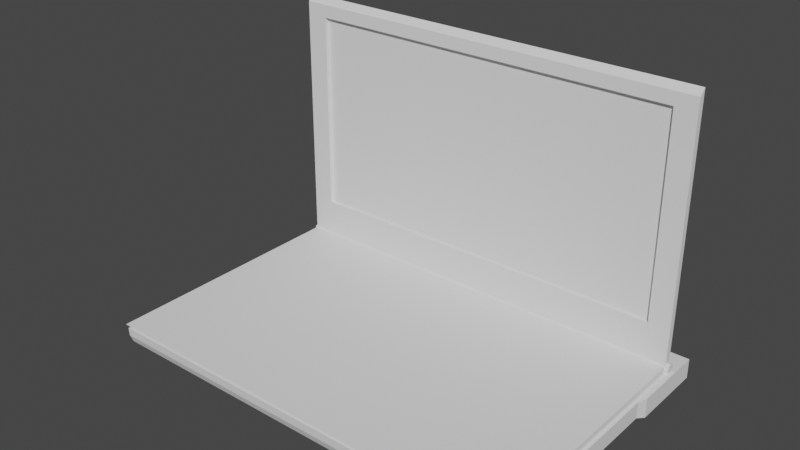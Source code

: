 # Source: TV_Laptop_1.blend  (saved by Blender 4.0.36; exported with 4.5.12 LTS)
import bpy
from mathutils import Matrix  # noqa: F401  (used for matrix-valued properties, if any)

bpy.ops.wm.read_factory_settings(use_empty=True)
scene = bpy.context.scene
scene.name = 'Scene'

# ---- collections
col_collection = bpy.data.collections.new('Collection'); scene.collection.children.link(col_collection)

# ---- world
world_world = bpy.data.worlds.new('World'); scene.world = world_world
world_world.use_nodes = True; world_world.node_tree.nodes.clear()
_N = world_world.node_tree.nodes; _L = world_world.node_tree.links
n0 = _N.new('ShaderNodeOutputWorld'); n0.name = 'World Output'; n0.location = (300, 300)
n1 = _N.new('ShaderNodeBackground'); n1.name = 'Background'; n1.location = (10, 300)
n1.inputs[0].default_value = (0.05088, 0.05088, 0.05088, 1.0)
_L.new(n1.outputs[0], n0.inputs[0])
n0.is_active_output = True
world_world.color = (0.05088, 0.05088, 0.05088)
world_world.use_sun_shadow = False
world_world.sun_shadow_jitter_overblur = 0.0

# ---- meshes
me_cube_001 = bpy.data.meshes.new('Cube.001')
me_cube_001.from_pydata([(-0.2421, -0.1459, -0.006762), (-0.1442, -0.1401, 0.009762), (-0.2421, -0.1499, 0.01027), (-0.2455, 0.1499, -0.01027), (-0.1442, -0.07788, 0.009762), (-0.2455, 0.1499, 0.01027), (0.199, -0.1459, -0.006762), (-0.05675, -0.1401, 0.009762), (0.199, -0.1499, 0.01027), (0.2024, 0.1499, -0.01027), (-0.05675, -0.07788, 0.009762), (0.2024, 0.1499, 0.01027), (-0.2421, 0.05948, -0.006762), (-0.2421, 0.05948, 0.01027), (0.199, 0.05948, -0.006762), (0.199, 0.05948, 0.01027), (-0.2455, 0.06972, 0.01027), (0.2024, 0.06972, -0.01027), (-0.2455, 0.06972, -0.01027), (0.2024, 0.06972, 0.01027), (-0.2421, -0.1494, 0.001755), (-0.2455, 0.1499, 0.0), (0.2024, 0.1499, 0.0), (0.199, -0.1494, 0.001755), (0.199, 0.05948, 0.001755), (-0.2421, 0.05948, 0.001755), (0.2024, 0.06972, 0.0), (-0.2455, 0.06972, 0.0), (-0.1442, -0.07788, 0.01027), (-0.1442, -0.1401, 0.01027), (-0.05675, -0.1401, 0.01027), (-0.05675, -0.07788, 0.01027), (0.1508, 0.123, 0.01455), (0.199, 0.123, 0.01455), (0.1508, 0.1216, 0.009861), (0.199, 0.1216, 0.009861), (0.1508, 0.1182, 0.009755), (0.199, 0.1182, 0.009755), (0.1508, 0.1148, 0.009861), (0.199, 0.1148, 0.009861), (0.1508, 0.1134, 0.01455), (0.199, 0.1134, 0.01455), (0.1508, 0.1148, 0.01794), (0.199, 0.1148, 0.01794), (0.1508, 0.1182, 0.01935), (0.199, 0.1182, 0.01935), (0.1508, 0.1216, 0.01794), (0.199, 0.1216, 0.01794), (0.1068, 0.123, 0.01455), (0.1068, 0.1216, 0.009861), (0.1068, 0.1182, 0.009755), (0.1068, 0.1148, 0.009861), (0.1068, 0.1134, 0.01455), (0.1068, 0.1148, 0.01794), (0.1068, 0.1182, 0.01935), (0.1068, 0.1216, 0.01794), (-0.02156, 0.123, 0.01455), (-0.02156, 0.1216, 0.009861), (-0.02156, 0.1182, 0.009755), (-0.02156, 0.1148, 0.009861), (-0.02156, 0.1134, 0.01455), (-0.02156, 0.1148, 0.01794), (-0.02156, 0.1182, 0.01935), (-0.02156, 0.1216, 0.01794), (-0.1939, 0.123, 0.01455), (-0.2422, 0.123, 0.01455), (-0.1939, 0.1216, 0.009861), (-0.2422, 0.1216, 0.009861), (-0.1939, 0.1182, 0.009755), (-0.2422, 0.1182, 0.009755), (-0.1939, 0.1148, 0.009861), (-0.2422, 0.1148, 0.009861), (-0.1939, 0.1134, 0.01455), (-0.2422, 0.1134, 0.01455), (-0.1939, 0.1148, 0.01794), (-0.2422, 0.1148, 0.01794), (-0.1939, 0.1182, 0.01935), (-0.2422, 0.1182, 0.01935), (-0.1939, 0.1216, 0.01794), (-0.2422, 0.1216, 0.01794), (-0.1499, 0.123, 0.01455), (-0.1499, 0.1216, 0.009861), (-0.1499, 0.1182, 0.009755), (-0.1499, 0.1148, 0.009861), (-0.1499, 0.1134, 0.01455), (-0.1499, 0.1148, 0.01794), (-0.1499, 0.1182, 0.01935), (-0.1499, 0.1216, 0.01794), (0.1508, 0.123, 0.0146), (0.1508, 0.1216, 0.009164), (0.1508, 0.1182, 0.00904), (0.1508, 0.1148, 0.009164), (0.1508, 0.1134, 0.0146), (0.1508, 0.1148, 0.01854), (0.1508, 0.1182, 0.02017), (0.1508, 0.1216, 0.01854), (0.1068, 0.123, 0.0146), (0.1068, 0.1216, 0.009164), (0.1068, 0.1182, 0.00904), (0.1068, 0.1148, 0.009164), (0.1068, 0.1134, 0.0146), (0.1068, 0.1148, 0.01854), (0.1068, 0.1182, 0.02017), (0.1068, 0.1216, 0.01854), (-0.1939, 0.123, 0.0146), (-0.1939, 0.1216, 0.009164), (-0.1939, 0.1182, 0.00904), (-0.1939, 0.1148, 0.009164), (-0.1939, 0.1134, 0.0146), (-0.1939, 0.1148, 0.01854), (-0.1939, 0.1182, 0.02017), (-0.1939, 0.1216, 0.01854), (-0.1499, 0.123, 0.0146), (-0.1499, 0.1216, 0.009164), (-0.1499, 0.1182, 0.00904), (-0.1499, 0.1148, 0.009164), (-0.1499, 0.1134, 0.0146), (-0.1499, 0.1148, 0.01854), (-0.1499, 0.1182, 0.02017), (-0.1499, 0.1216, 0.01854), (-0.2092, 0.06704, 0.009784), (-0.2092, 0.06704, 0.01144), (-0.2092, 0.08513, 0.009784), (-0.2092, 0.08513, 0.01144), (-0.1911, 0.06704, 0.009784), (-0.1911, 0.06704, 0.01144), (-0.1911, 0.08513, 0.009784), (-0.1911, 0.08513, 0.01144), (-0.2002, 0.08513, 0.009784), (-0.2002, 0.08513, 0.01144), (-0.2002, 0.06527, 0.009784), (-0.2002, 0.06527, 0.01144), (-0.1875, 0.06704, 0.009784), (-0.1875, 0.06704, 0.01144), (-0.1875, 0.08513, 0.009784), (-0.1875, 0.08513, 0.01144), (-0.1694, 0.06704, 0.009784), (-0.1694, 0.06704, 0.01144), (-0.1694, 0.08513, 0.009784), (-0.1694, 0.08513, 0.01144), (-0.1784, 0.08513, 0.009784), (-0.1784, 0.08513, 0.01144), (-0.1784, 0.06527, 0.009784), (-0.1784, 0.06527, 0.01144), (-0.1658, 0.06704, 0.009784), (-0.1658, 0.06704, 0.01144), (-0.1658, 0.08513, 0.009784), (-0.1658, 0.08513, 0.01144), (-0.1477, 0.06704, 0.009784), (-0.1477, 0.06704, 0.01144), (-0.1477, 0.08513, 0.009784), (-0.1477, 0.08513, 0.01144), (-0.1567, 0.08513, 0.009784), (-0.1567, 0.08513, 0.01144), (-0.1567, 0.06527, 0.009784), (-0.1567, 0.06527, 0.01144), (-0.1441, 0.06704, 0.009784), (-0.1441, 0.06704, 0.01144), (-0.1441, 0.08513, 0.009784), (-0.1441, 0.08513, 0.01144), (-0.126, 0.06704, 0.009784), (-0.126, 0.06704, 0.01144), (-0.126, 0.08513, 0.009784), (-0.126, 0.08513, 0.01144), (-0.135, 0.08513, 0.009784), (-0.135, 0.08513, 0.01144), (-0.135, 0.06527, 0.009784), (-0.135, 0.06527, 0.01144), (-0.1224, 0.06704, 0.009784), (-0.1224, 0.06704, 0.01144), (-0.1224, 0.08513, 0.009784), (-0.1224, 0.08513, 0.01144), (-0.1043, 0.06704, 0.009784), (-0.1043, 0.06704, 0.01144), (-0.1043, 0.08513, 0.009784), (-0.1043, 0.08513, 0.01144), (-0.1133, 0.08513, 0.009784), (-0.1133, 0.08513, 0.01144), (-0.1133, 0.06527, 0.009784), (-0.1133, 0.06527, 0.01144), (-0.1007, 0.06704, 0.009784), (-0.1007, 0.06704, 0.01144), (-0.1007, 0.08513, 0.009784), (-0.1007, 0.08513, 0.01144), (-0.08258, 0.06704, 0.009784), (-0.08258, 0.06704, 0.01144), (-0.08258, 0.08513, 0.009784), (-0.08258, 0.08513, 0.01144), (-0.09162, 0.08513, 0.009784), (-0.09162, 0.08513, 0.01144), (-0.09162, 0.06527, 0.009784), (-0.09162, 0.06527, 0.01144), (-0.07896, 0.06704, 0.009784), (-0.07896, 0.06704, 0.01144), (-0.07896, 0.08513, 0.009784), (-0.07896, 0.08513, 0.01144), (-0.06087, 0.06704, 0.009784), (-0.06087, 0.06704, 0.01144), (-0.06087, 0.08513, 0.009784), (-0.06087, 0.08513, 0.01144), (-0.06991, 0.08513, 0.009784), (-0.06991, 0.08513, 0.01144), (-0.06991, 0.06527, 0.009784), (-0.06991, 0.06527, 0.01144), (-0.05725, 0.06704, 0.009784), (-0.05725, 0.06704, 0.01144), (-0.05725, 0.08513, 0.009784), (-0.05725, 0.08513, 0.01144), (-0.03916, 0.06704, 0.009784), (-0.03916, 0.06704, 0.01144), (-0.03916, 0.08513, 0.009784), (-0.03916, 0.08513, 0.01144), (-0.04821, 0.08513, 0.009784), (-0.04821, 0.08513, 0.01144), (-0.04821, 0.06527, 0.009784), (-0.04821, 0.06527, 0.01144), (-0.03555, 0.06704, 0.009784), (-0.03555, 0.06704, 0.01144), (-0.03555, 0.08513, 0.009784), (-0.03555, 0.08513, 0.01144), (-0.01746, 0.06704, 0.009784), (-0.01746, 0.06704, 0.01144), (-0.01746, 0.08513, 0.009784), (-0.01746, 0.08513, 0.01144), (-0.0265, 0.08513, 0.009784), (-0.0265, 0.08513, 0.01144), (-0.0265, 0.06527, 0.009784), (-0.0265, 0.06527, 0.01144), (-0.01384, 0.06704, 0.009784), (-0.01384, 0.06704, 0.01144), (-0.01384, 0.08513, 0.009784), (-0.01384, 0.08513, 0.01144), (0.00425, 0.06704, 0.009784), (0.00425, 0.06704, 0.01144), (0.00425, 0.08513, 0.009784), (0.00425, 0.08513, 0.01144), (-0.004795, 0.08513, 0.009784), (-0.004795, 0.08513, 0.01144), (-0.004795, 0.06527, 0.009784), (-0.004795, 0.06527, 0.01144), (0.007868, 0.06704, 0.009784), (0.007868, 0.06704, 0.01144), (0.007868, 0.08513, 0.009784), (0.007868, 0.08513, 0.01144), (0.02596, 0.06704, 0.009784), (0.02596, 0.06704, 0.01144), (0.02596, 0.08513, 0.009784), (0.02596, 0.08513, 0.01144), (0.01691, 0.08513, 0.009784), (0.01691, 0.08513, 0.01144), (0.01691, 0.06527, 0.009784), (0.01691, 0.06527, 0.01144), (0.02957, 0.06704, 0.009784), (0.02957, 0.06704, 0.01144), (0.02957, 0.08513, 0.009784), (0.02957, 0.08513, 0.01144), (0.04766, 0.06704, 0.009784), (0.04766, 0.06704, 0.01144), (0.04766, 0.08513, 0.009784), (0.04766, 0.08513, 0.01144), (0.03862, 0.08513, 0.009784), (0.03862, 0.08513, 0.01144), (0.03862, 0.06527, 0.009784), (0.03862, 0.06527, 0.01144), (0.05128, 0.06704, 0.009784), (0.05128, 0.06704, 0.01144), (0.05128, 0.08513, 0.009784), (0.05128, 0.08513, 0.01144), (0.06937, 0.06704, 0.009784), (0.06937, 0.06704, 0.01144), (0.06937, 0.08513, 0.009784), (0.06937, 0.08513, 0.01144), (0.06032, 0.08513, 0.009784), (0.06032, 0.08513, 0.01144), (0.06032, 0.06527, 0.009784), (0.06032, 0.06527, 0.01144), (0.07299, 0.06704, 0.009784), (0.07299, 0.06704, 0.01144), (0.07299, 0.08513, 0.009784), (0.07299, 0.08513, 0.01144), (0.09108, 0.06704, 0.009784), (0.09108, 0.06704, 0.01144), (0.09108, 0.08513, 0.009784), (0.09108, 0.08513, 0.01144), (0.08203, 0.08513, 0.009784), (0.08203, 0.08513, 0.01144), (0.08203, 0.06527, 0.009784), (0.08203, 0.06527, 0.01144), (-0.2092, 0.04122, 0.009784), (-0.2092, 0.04122, 0.01144), (-0.2092, 0.05931, 0.009784), (-0.2092, 0.05931, 0.01144), (-0.1911, 0.04122, 0.009784), (-0.1911, 0.04122, 0.01144), (-0.1911, 0.05931, 0.009784), (-0.1911, 0.05931, 0.01144), (-0.2002, 0.05931, 0.009784), (-0.2002, 0.05931, 0.01144), (-0.2002, 0.03945, 0.009784), (-0.2002, 0.03945, 0.01144), (-0.1875, 0.04122, 0.009784), (-0.1875, 0.04122, 0.01144), (-0.1875, 0.05931, 0.009784), (-0.1875, 0.05931, 0.01144), (-0.1694, 0.04122, 0.009784), (-0.1694, 0.04122, 0.01144), (-0.1694, 0.05931, 0.009784), (-0.1694, 0.05931, 0.01144), (-0.1784, 0.05931, 0.009784), (-0.1784, 0.05931, 0.01144), (-0.1784, 0.03945, 0.009784), (-0.1784, 0.03945, 0.01144), (-0.1658, 0.04122, 0.009784), (-0.1658, 0.04122, 0.01144), (-0.1658, 0.05931, 0.009784), (-0.1658, 0.05931, 0.01144), (-0.1477, 0.04122, 0.009784), (-0.1477, 0.04122, 0.01144), (-0.1477, 0.05931, 0.009784), (-0.1477, 0.05931, 0.01144), (-0.1567, 0.05931, 0.009784), (-0.1567, 0.05931, 0.01144), (-0.1567, 0.03945, 0.009784), (-0.1567, 0.03945, 0.01144), (-0.1441, 0.04122, 0.009784), (-0.1441, 0.04122, 0.01144), (-0.1441, 0.05931, 0.009784), (-0.1441, 0.05931, 0.01144), (-0.126, 0.04122, 0.009784), (-0.126, 0.04122, 0.01144), (-0.126, 0.05931, 0.009784), (-0.126, 0.05931, 0.01144), (-0.135, 0.05931, 0.009784), (-0.135, 0.05931, 0.01144), (-0.135, 0.03945, 0.009784), (-0.135, 0.03945, 0.01144), (-0.1224, 0.04122, 0.009784), (-0.1224, 0.04122, 0.01144), (-0.1224, 0.05931, 0.009784), (-0.1224, 0.05931, 0.01144), (-0.1043, 0.04122, 0.009784), (-0.1043, 0.04122, 0.01144), (-0.1043, 0.05931, 0.009784), (-0.1043, 0.05931, 0.01144), (-0.1133, 0.05931, 0.009784), (-0.1133, 0.05931, 0.01144), (-0.1133, 0.03945, 0.009784), (-0.1133, 0.03945, 0.01144), (-0.1007, 0.04122, 0.009784), (-0.1007, 0.04122, 0.01144), (-0.1007, 0.05931, 0.009784), (-0.1007, 0.05931, 0.01144), (-0.08258, 0.04122, 0.009784), (-0.08258, 0.04122, 0.01144), (-0.08258, 0.05931, 0.009784), (-0.08258, 0.05931, 0.01144), (-0.09162, 0.05931, 0.009784), (-0.09162, 0.05931, 0.01144), (-0.09162, 0.03945, 0.009784), (-0.09162, 0.03945, 0.01144), (-0.07896, 0.04122, 0.009784), (-0.07896, 0.04122, 0.01144), (-0.07896, 0.05931, 0.009784), (-0.07896, 0.05931, 0.01144), (-0.06087, 0.04122, 0.009784), (-0.06087, 0.04122, 0.01144), (-0.06087, 0.05931, 0.009784), (-0.06087, 0.05931, 0.01144), (-0.06991, 0.05931, 0.009784), (-0.06991, 0.05931, 0.01144), (-0.06991, 0.03945, 0.009784), (-0.06991, 0.03945, 0.01144), (-0.05725, 0.04122, 0.009784), (-0.05725, 0.04122, 0.01144), (-0.05725, 0.05931, 0.009784), (-0.05725, 0.05931, 0.01144), (-0.03916, 0.04122, 0.009784), (-0.03916, 0.04122, 0.01144), (-0.03916, 0.05931, 0.009784), (-0.03916, 0.05931, 0.01144), (-0.04821, 0.05931, 0.009784), (-0.04821, 0.05931, 0.01144), (-0.04821, 0.03945, 0.009784), (-0.04821, 0.03945, 0.01144), (-0.03555, 0.04122, 0.009784), (-0.03555, 0.04122, 0.01144), (-0.03555, 0.05931, 0.009784), (-0.03555, 0.05931, 0.01144), (-0.01746, 0.04122, 0.009784), (-0.01746, 0.04122, 0.01144), (-0.01746, 0.05931, 0.009784), (-0.01746, 0.05931, 0.01144), (-0.0265, 0.05931, 0.009784), (-0.0265, 0.05931, 0.01144), (-0.0265, 0.03945, 0.009784), (-0.0265, 0.03945, 0.01144), (-0.01384, 0.04122, 0.009784), (-0.01384, 0.04122, 0.01144), (-0.01384, 0.05931, 0.009784), (-0.01384, 0.05931, 0.01144), (0.00425, 0.04122, 0.009784), (0.00425, 0.04122, 0.01144), (0.00425, 0.05931, 0.009784), (0.00425, 0.05931, 0.01144), (-0.004795, 0.05931, 0.009784), (-0.004795, 0.05931, 0.01144), (-0.004795, 0.03945, 0.009784), (-0.004795, 0.03945, 0.01144), (0.007868, 0.04122, 0.009784), (0.007868, 0.04122, 0.01144), (0.007868, 0.05931, 0.009784), (0.007868, 0.05931, 0.01144), (0.02596, 0.04122, 0.009784), (0.02596, 0.04122, 0.01144), (0.02596, 0.05931, 0.009784), (0.02596, 0.05931, 0.01144), (0.01691, 0.05931, 0.009784), (0.01691, 0.05931, 0.01144), (0.01691, 0.03945, 0.009784), (0.01691, 0.03945, 0.01144), (0.02957, 0.04122, 0.009784), (0.02957, 0.04122, 0.01144), (0.02957, 0.05931, 0.009784), (0.02957, 0.05931, 0.01144), (0.04766, 0.04122, 0.009784), (0.04766, 0.04122, 0.01144), (0.04766, 0.05931, 0.009784), (0.04766, 0.05931, 0.01144), (0.03862, 0.05931, 0.009784), (0.03862, 0.05931, 0.01144), (0.03862, 0.03945, 0.009784), (0.03862, 0.03945, 0.01144), (0.05128, 0.04122, 0.009784), (0.05128, 0.04122, 0.01144), (0.05128, 0.05931, 0.009784), (0.05128, 0.05931, 0.01144), (0.07118, 0.03931, 0.009784), (0.07118, 0.03931, 0.01144), (0.07118, 0.05931, 0.009784), (0.07118, 0.05931, 0.01144), (0.09108, 0.04122, 0.009784), (0.09108, 0.04122, 0.01144), (0.09108, 0.05931, 0.009784), (0.09108, 0.05931, 0.01144), (-0.1806, 0.03334, 0.01144), (-0.1806, 0.03334, 0.009784), (-0.1806, 0.01525, 0.01144), (-0.1806, 0.01525, 0.009784), (-0.1949, 0.03334, 0.01144), (-0.1949, 0.03334, 0.009784), (-0.1949, 0.01407, 0.01144), (-0.1949, 0.01407, 0.009784), (-0.2092, 0.03334, 0.01144), (-0.2092, 0.03334, 0.009784), (-0.2092, 0.01525, 0.01144), (-0.2092, 0.01525, 0.009784), (-0.171, 0.0154, 0.009784), (-0.171, 0.0154, 0.01144), (-0.171, 0.03349, 0.009784), (-0.171, 0.03349, 0.01144), (-0.153, 0.0154, 0.009784), (-0.153, 0.0154, 0.01144), (-0.153, 0.03349, 0.009784), (-0.153, 0.03349, 0.01144), (-0.162, 0.03349, 0.009784), (-0.162, 0.03349, 0.01144), (-0.162, 0.01362, 0.009784), (-0.162, 0.01362, 0.01144), (-0.1493, 0.0154, 0.009784), (-0.1493, 0.0154, 0.01144), (-0.1493, 0.03349, 0.009784), (-0.1493, 0.03349, 0.01144), (-0.1313, 0.0154, 0.009784), (-0.1313, 0.0154, 0.01144), (-0.1313, 0.03349, 0.009784), (-0.1313, 0.03349, 0.01144), (-0.1403, 0.03349, 0.009784), (-0.1403, 0.03349, 0.01144), (-0.1403, 0.01362, 0.009784), (-0.1403, 0.01362, 0.01144), (-0.1276, 0.0154, 0.009784), (-0.1276, 0.0154, 0.01144), (-0.1276, 0.03349, 0.009784), (-0.1276, 0.03349, 0.01144), (-0.1095, 0.0154, 0.009784), (-0.1095, 0.0154, 0.01144), (-0.1095, 0.03349, 0.009784), (-0.1095, 0.03349, 0.01144), (-0.1186, 0.03349, 0.009784), (-0.1186, 0.03349, 0.01144), (-0.1186, 0.01362, 0.009784), (-0.1186, 0.01362, 0.01144), (-0.1059, 0.0154, 0.009784), (-0.1059, 0.0154, 0.01144), (-0.1059, 0.03349, 0.009784), (-0.1059, 0.03349, 0.01144), (-0.08784, 0.0154, 0.009784), (-0.08784, 0.0154, 0.01144), (-0.08784, 0.03349, 0.009784), (-0.08784, 0.03349, 0.01144), (-0.09688, 0.03349, 0.009784), (-0.09688, 0.03349, 0.01144), (-0.09688, 0.01362, 0.009784), (-0.09688, 0.01362, 0.01144), (-0.08422, 0.0154, 0.009784), (-0.08422, 0.0154, 0.01144), (-0.08422, 0.03349, 0.009784), (-0.08422, 0.03349, 0.01144), (-0.06613, 0.0154, 0.009784), (-0.06613, 0.0154, 0.01144), (-0.06613, 0.03349, 0.009784), (-0.06613, 0.03349, 0.01144), (-0.07518, 0.03349, 0.009784), (-0.07518, 0.03349, 0.01144), (-0.07518, 0.01362, 0.009784), (-0.07518, 0.01362, 0.01144), (-0.06252, 0.0154, 0.009784), (-0.06252, 0.0154, 0.01144), (-0.06252, 0.03349, 0.009784), (-0.06252, 0.03349, 0.01144), (-0.04443, 0.0154, 0.009784), (-0.04443, 0.0154, 0.01144), (-0.04443, 0.03349, 0.009784), (-0.04443, 0.03349, 0.01144), (-0.05347, 0.03349, 0.009784), (-0.05347, 0.03349, 0.01144), (-0.05347, 0.01362, 0.009784), (-0.05347, 0.01362, 0.01144), (-0.04081, 0.0154, 0.009784), (-0.04081, 0.0154, 0.01144), (-0.04081, 0.03349, 0.009784), (-0.04081, 0.03349, 0.01144), (-0.02272, 0.0154, 0.009784), (-0.02272, 0.0154, 0.01144), (-0.02272, 0.03349, 0.009784), (-0.02272, 0.03349, 0.01144), (-0.03177, 0.03349, 0.009784), (-0.03177, 0.03349, 0.01144), (-0.03177, 0.01362, 0.009784), (-0.03177, 0.01362, 0.01144), (-0.0191, 0.0154, 0.009784), (-0.0191, 0.0154, 0.01144), (-0.0191, 0.03349, 0.009784), (-0.0191, 0.03349, 0.01144), (-0.001015, 0.0154, 0.009784), (-0.001015, 0.0154, 0.01144), (-0.001015, 0.03349, 0.009784), (-0.001015, 0.03349, 0.01144), (-0.01006, 0.03349, 0.009784), (-0.01006, 0.03349, 0.01144), (-0.01006, 0.01362, 0.009784), (-0.01006, 0.01362, 0.01144), (0.002603, 0.0154, 0.009784), (0.002603, 0.0154, 0.01144), (0.002603, 0.03349, 0.009784), (0.002603, 0.03349, 0.01144), (0.02069, 0.0154, 0.009784), (0.02069, 0.0154, 0.01144), (0.02069, 0.03349, 0.009784), (0.02069, 0.03349, 0.01144), (0.01165, 0.03349, 0.009784), (0.01165, 0.03349, 0.01144), (0.01165, 0.01362, 0.009784), (0.01165, 0.01362, 0.01144), (0.02431, 0.0154, 0.009784), (0.02431, 0.0154, 0.01144), (0.02431, 0.03349, 0.009784), (0.02431, 0.03349, 0.01144), (0.0424, 0.0154, 0.009784), (0.0424, 0.0154, 0.01144), (0.0424, 0.03349, 0.009784), (0.0424, 0.03349, 0.01144), (0.03335, 0.03349, 0.009784), (0.03335, 0.03349, 0.01144), (0.03335, 0.01362, 0.009784), (0.03335, 0.01362, 0.01144), (0.04489, 0.0154, 0.009784), (0.04489, 0.0154, 0.01144), (0.04489, 0.03349, 0.009784), (0.04489, 0.03349, 0.01144), (0.06298, 0.0154, 0.009784), (0.06298, 0.0154, 0.01144), (0.06298, 0.03349, 0.009784), (0.06298, 0.03349, 0.01144), (0.05393, 0.03349, 0.009784), (0.05393, 0.03349, 0.01144), (0.05393, 0.01362, 0.009784), (0.05393, 0.01362, 0.01144), (0.07299, 0.01065, 0.009784), (0.07299, 0.01065, 0.01144), (0.07299, 0.03349, 0.009784), (0.07299, 0.03349, 0.01144), (0.09108, 0.01153, 0.009784), (0.09108, 0.01153, 0.01144), (0.09108, 0.03349, 0.009784), (0.09108, 0.03349, 0.01144), (0.08203, 0.03349, 0.009784), (0.08203, 0.03349, 0.01144), (0.08203, 0.01065, 0.009784), (0.08203, 0.01065, 0.01144), (-0.2092, -0.01042, 0.009784), (-0.2092, -0.01042, 0.01144), (-0.2092, 0.007666, 0.009784), (-0.2092, 0.007666, 0.01144), (-0.1893, -0.01161, 0.009784), (-0.1893, -0.01161, 0.01144), (-0.1893, 0.007666, 0.009784), (-0.1893, 0.007666, 0.01144), (-0.1694, -0.01042, 0.009784), (-0.1694, -0.01042, 0.01144), (-0.1694, 0.007666, 0.009784), (-0.1694, 0.007666, 0.01144), (-0.1658, -0.01042, 0.009784), (-0.1658, -0.01042, 0.01144), (-0.1658, 0.007666, 0.009784), (-0.1658, 0.007666, 0.01144), (-0.1477, -0.01042, 0.009784), (-0.1477, -0.01042, 0.01144), (-0.1477, 0.007666, 0.009784), (-0.1477, 0.007666, 0.01144), (-0.1567, 0.007666, 0.009784), (-0.1567, 0.007666, 0.01144), (-0.1567, -0.0122, 0.009784), (-0.1567, -0.0122, 0.01144), (-0.1441, -0.01042, 0.009784), (-0.1441, -0.01042, 0.01144), (-0.1441, 0.007666, 0.009784), (-0.1441, 0.007666, 0.01144), (-0.126, -0.01042, 0.009784), (-0.126, -0.01042, 0.01144), (-0.126, 0.007666, 0.009784), (-0.126, 0.007666, 0.01144), (-0.135, 0.007666, 0.009784), (-0.135, 0.007666, 0.01144), (-0.135, -0.0122, 0.009784), (-0.135, -0.0122, 0.01144), (-0.1224, -0.01042, 0.009784), (-0.1224, -0.01042, 0.01144), (-0.1224, 0.007666, 0.009784), (-0.1224, 0.007666, 0.01144), (-0.1043, -0.01042, 0.009784), (-0.1043, -0.01042, 0.01144), (-0.1043, 0.007666, 0.009784), (-0.1043, 0.007666, 0.01144), (-0.1133, 0.007666, 0.009784), (-0.1133, 0.007666, 0.01144), (-0.1133, -0.0122, 0.009784), (-0.1133, -0.0122, 0.01144), (-0.1007, -0.01042, 0.009784), (-0.1007, -0.01042, 0.01144), (-0.1007, 0.007666, 0.009784), (-0.1007, 0.007666, 0.01144), (-0.08258, -0.01042, 0.009784), (-0.08258, -0.01042, 0.01144), (-0.08258, 0.007666, 0.009784), (-0.08258, 0.007666, 0.01144), (-0.09162, 0.007666, 0.009784), (-0.09162, 0.007666, 0.01144), (-0.09162, -0.0122, 0.009784), (-0.09162, -0.0122, 0.01144), (-0.07896, -0.01042, 0.009784), (-0.07896, -0.01042, 0.01144), (-0.07896, 0.007666, 0.009784), (-0.07896, 0.007666, 0.01144), (-0.06087, -0.01042, 0.009784), (-0.06087, -0.01042, 0.01144), (-0.06087, 0.007666, 0.009784), (-0.06087, 0.007666, 0.01144), (-0.06991, 0.007666, 0.009784), (-0.06991, 0.007666, 0.01144), (-0.06991, -0.0122, 0.009784), (-0.06991, -0.0122, 0.01144), (-0.05725, -0.01042, 0.009784), (-0.05725, -0.01042, 0.01144), (-0.05725, 0.007666, 0.009784), (-0.05725, 0.007666, 0.01144), (-0.03916, -0.01042, 0.009784), (-0.03916, -0.01042, 0.01144), (-0.03916, 0.007666, 0.009784), (-0.03916, 0.007666, 0.01144), (-0.04821, 0.007666, 0.009784), (-0.04821, 0.007666, 0.01144), (-0.04821, -0.0122, 0.009784), (-0.04821, -0.0122, 0.01144), (-0.03555, -0.01042, 0.009784), (-0.03555, -0.01042, 0.01144), (-0.03555, 0.007666, 0.009784), (-0.03555, 0.007666, 0.01144), (-0.01746, -0.01042, 0.009784), (-0.01746, -0.01042, 0.01144), (-0.01746, 0.007666, 0.009784), (-0.01746, 0.007666, 0.01144), (-0.0265, 0.007666, 0.009784), (-0.0265, 0.007666, 0.01144), (-0.0265, -0.0122, 0.009784), (-0.0265, -0.0122, 0.01144), (-0.01384, -0.01042, 0.009784), (-0.01384, -0.01042, 0.01144), (-0.01384, 0.007666, 0.009784), (-0.01384, 0.007666, 0.01144), (0.00425, -0.01042, 0.009784), (0.00425, -0.01042, 0.01144), (0.00425, 0.007666, 0.009784), (0.00425, 0.007666, 0.01144), (-0.004795, 0.007666, 0.009784), (-0.004795, 0.007666, 0.01144), (-0.004795, -0.0122, 0.009784), (-0.004795, -0.0122, 0.01144), (0.007868, -0.01042, 0.009784), (0.007868, -0.01042, 0.01144), (0.007868, 0.007666, 0.009784), (0.007868, 0.007666, 0.01144), (0.02596, -0.01042, 0.009784), (0.02596, -0.01042, 0.01144), (0.02596, 0.007666, 0.009784), (0.02596, 0.007666, 0.01144), (0.01691, 0.007666, 0.009784), (0.01691, 0.007666, 0.01144), (0.01691, -0.0122, 0.009784), (0.01691, -0.0122, 0.01144), (0.02957, -0.01042, 0.009784), (0.02957, -0.01042, 0.01144), (0.02957, 0.007666, 0.009784), (0.02957, 0.007666, 0.01144), (0.04766, -0.01042, 0.009784), (0.04766, -0.01042, 0.01144), (0.04766, 0.007666, 0.009784), (0.04766, 0.007666, 0.01144), (0.03862, 0.007666, 0.009784), (0.03862, 0.007666, 0.01144), (0.03862, -0.0122, 0.009784), (0.03862, -0.0122, 0.01144), (0.05128, -0.01042, 0.009784), (0.05128, -0.01042, 0.01144), (0.05128, 0.007666, 0.009784), (0.05128, 0.007666, 0.01144), (0.06937, -0.01042, 0.009784), (0.06937, -0.01042, 0.01144), (0.06937, 0.007666, 0.009784), (0.06937, 0.007666, 0.01144), (0.06032, 0.007666, 0.009784), (0.06032, 0.007666, 0.01144), (0.06032, -0.0122, 0.009784), (0.06032, -0.0122, 0.01144), (0.07299, -0.01042, 0.009784), (0.07299, -0.01042, 0.01144), (0.09108, -0.01042, 0.009784), (0.09108, -0.01042, 0.01144), (0.08203, -0.0122, 0.009784), (0.08203, -0.0122, 0.01144), (-0.2092, -0.03624, 0.009784), (-0.2092, -0.03624, 0.01144), (-0.2092, -0.01816, 0.009784), (-0.2092, -0.01816, 0.01144), (-0.1899, -0.03624, 0.009784), (-0.1899, -0.03624, 0.01144), (-0.1899, -0.01816, 0.009784), (-0.1899, -0.01816, 0.01144), (-0.1995, -0.01816, 0.009784), (-0.1995, -0.01816, 0.01144), (-0.1995, -0.03802, 0.009784), (-0.1995, -0.03802, 0.01144), (-0.1881, -0.03624, 0.009784), (-0.1881, -0.03624, 0.01144), (-0.1881, -0.01816, 0.009784), (-0.1881, -0.01816, 0.01144), (-0.1688, -0.03624, 0.009784), (-0.1688, -0.03624, 0.01144), (-0.1688, -0.01816, 0.009784), (-0.1688, -0.01816, 0.01144), (-0.1784, -0.01816, 0.009784), (-0.1784, -0.01816, 0.01144), (-0.1784, -0.03802, 0.009784), (-0.1784, -0.03802, 0.01144), (-0.1658, -0.03624, 0.009784), (-0.1658, -0.03624, 0.01144), (-0.1658, -0.01816, 0.009784), (-0.1658, -0.01816, 0.01144), (-0.1477, -0.03624, 0.009784), (-0.1477, -0.03624, 0.01144), (-0.1477, -0.01816, 0.009784), (-0.1477, -0.01816, 0.01144), (-0.1567, -0.01816, 0.009784), (-0.1567, -0.01816, 0.01144), (-0.1567, -0.03802, 0.009784), (-0.1567, -0.03802, 0.01144), (-0.1441, -0.03624, 0.009784), (-0.1441, -0.03624, 0.01144), (-0.1441, -0.01816, 0.009784), (-0.1441, -0.01816, 0.01144), (-0.126, -0.03624, 0.009784), (-0.126, -0.03624, 0.01144), (-0.126, -0.01816, 0.009784), (-0.126, -0.01816, 0.01144), (-0.135, -0.01816, 0.009784), (-0.135, -0.01816, 0.01144), (-0.135, -0.03802, 0.009784), (-0.135, -0.03802, 0.01144), (-0.1224, -0.03624, 0.009784), (-0.1224, -0.03624, 0.01144), (-0.1224, -0.01816, 0.009784), (-0.1224, -0.01816, 0.01144), (-0.1043, -0.03624, 0.009784), (-0.1043, -0.03624, 0.01144), (-0.1043, -0.01816, 0.009784), (-0.1043, -0.01816, 0.01144), (-0.1133, -0.01816, 0.009784), (-0.1133, -0.01816, 0.01144), (-0.1133, -0.03802, 0.009784), (-0.1133, -0.03802, 0.01144), (-0.1007, -0.03624, 0.009784), (-0.1007, -0.03624, 0.01144), (-0.1007, -0.01816, 0.009784), (-0.1007, -0.01816, 0.01144), (-0.08258, -0.03624, 0.009784), (-0.08258, -0.03624, 0.01144), (-0.08258, -0.01816, 0.009784), (-0.08258, -0.01816, 0.01144), (-0.09162, -0.01816, 0.009784), (-0.09162, -0.01816, 0.01144), (-0.09162, -0.03802, 0.009784), (-0.09162, -0.03802, 0.01144), (-0.07896, -0.03624, 0.009784), (-0.07896, -0.03624, 0.01144), (-0.07896, -0.01816, 0.009784), (-0.07896, -0.01816, 0.01144), (-0.06087, -0.03624, 0.009784), (-0.06087, -0.03624, 0.01144), (-0.06087, -0.01816, 0.009784), (-0.06087, -0.01816, 0.01144), (-0.06991, -0.01816, 0.009784), (-0.06991, -0.01816, 0.01144), (-0.06991, -0.03802, 0.009784), (-0.06991, -0.03802, 0.01144), (-0.05725, -0.03624, 0.009784), (-0.05725, -0.03624, 0.01144), (-0.05725, -0.01816, 0.009784), (-0.05725, -0.01816, 0.01144), (-0.03916, -0.03624, 0.009784), (-0.03916, -0.03624, 0.01144), (-0.03916, -0.01816, 0.009784), (-0.03916, -0.01816, 0.01144), (-0.04821, -0.01816, 0.009784), (-0.04821, -0.01816, 0.01144), (-0.04821, -0.03802, 0.009784), (-0.04821, -0.03802, 0.01144), (-0.03555, -0.03624, 0.009784), (-0.03555, -0.03624, 0.01144), (-0.03555, -0.01816, 0.009784), (-0.03555, -0.01816, 0.01144), (-0.01746, -0.03624, 0.009784), (-0.01746, -0.03624, 0.01144), (-0.01746, -0.01816, 0.009784), (-0.01746, -0.01816, 0.01144), (-0.0265, -0.01816, 0.009784), (-0.0265, -0.01816, 0.01144), (-0.0265, -0.03802, 0.009784), (-0.0265, -0.03802, 0.01144), (-0.01384, -0.03624, 0.009784), (-0.01384, -0.03624, 0.01144), (-0.01384, -0.01816, 0.009784), (-0.01384, -0.01816, 0.01144), (0.00425, -0.03624, 0.009784), (0.00425, -0.03624, 0.01144), (0.00425, -0.01816, 0.009784), (0.00425, -0.01816, 0.01144), (-0.004795, -0.01816, 0.009784), (-0.004795, -0.01816, 0.01144), (-0.004795, -0.03802, 0.009784), (-0.004795, -0.03802, 0.01144), (0.007868, -0.03624, 0.009784), (0.007868, -0.03624, 0.01144), (0.007868, -0.01816, 0.009784), (0.007868, -0.01816, 0.01144), (0.02596, -0.03624, 0.009784), (0.02596, -0.03624, 0.01144), (0.02596, -0.01816, 0.009784), (0.02596, -0.01816, 0.01144), (0.01691, -0.01816, 0.009784), (0.01691, -0.01816, 0.01144), (0.01691, -0.03802, 0.009784), (0.01691, -0.03802, 0.01144), (0.02957, -0.03624, 0.009784), (0.02957, -0.03624, 0.01144), (0.02957, -0.01816, 0.009784), (0.02957, -0.01816, 0.01144), (0.04766, -0.03624, 0.009784), (0.04766, -0.03624, 0.01144), (0.04766, -0.01816, 0.009784), (0.04766, -0.01816, 0.01144), (0.03862, -0.01816, 0.009784), (0.03862, -0.01816, 0.01144), (0.03862, -0.03802, 0.009784), (0.03862, -0.03802, 0.01144), (0.05128, -0.03624, 0.009784), (0.05128, -0.03624, 0.01144), (0.05128, -0.01816, 0.009784), (0.05128, -0.01816, 0.01144), (0.07118, -0.03831, 0.009784), (0.07118, -0.03831, 0.01144), (0.07118, -0.01816, 0.009784), (0.07118, -0.01816, 0.01144), (0.09108, -0.03624, 0.009784), (0.09108, -0.03624, 0.01144), (0.09108, -0.01816, 0.009784), (0.09108, -0.01816, 0.01144), (-0.2092, -0.06207, 0.009784), (-0.2092, -0.06207, 0.01144), (-0.2092, -0.04398, 0.009784), (-0.2092, -0.04398, 0.01144), (-0.1911, -0.06207, 0.009784), (-0.1911, -0.06207, 0.01144), (-0.1911, -0.04398, 0.009784), (-0.1911, -0.04398, 0.01144), (-0.2002, -0.04398, 0.009784), (-0.2002, -0.04398, 0.01144), (-0.2002, -0.06384, 0.009784), (-0.2002, -0.06384, 0.01144), (-0.1875, -0.06207, 0.009784), (-0.1875, -0.06207, 0.01144), (-0.1875, -0.04398, 0.009784), (-0.1875, -0.04398, 0.01144), (-0.1694, -0.06207, 0.009784), (-0.1694, -0.06207, 0.01144), (-0.1694, -0.04398, 0.009784), (-0.1694, -0.04398, 0.01144), (-0.1784, -0.04398, 0.009784), (-0.1784, -0.04398, 0.01144), (-0.1784, -0.06384, 0.009784), (-0.1784, -0.06384, 0.01144), (-0.1658, -0.06207, 0.009784), (-0.1658, -0.06207, 0.01144), (-0.1658, -0.04398, 0.009784), (-0.1658, -0.04398, 0.01144), (-0.1477, -0.06207, 0.009784), (-0.1477, -0.06207, 0.01144), (-0.1477, -0.04398, 0.009784), (-0.1477, -0.04398, 0.01144), (-0.1567, -0.04398, 0.009784), (-0.1567, -0.04398, 0.01144), (-0.1567, -0.06384, 0.009784), (-0.1567, -0.06384, 0.01144), (-0.1441, -0.06207, 0.009784), (-0.1441, -0.06207, 0.01144), (-0.1441, -0.04398, 0.009784), (-0.1441, -0.04398, 0.01144), (-0.126, -0.06207, 0.009784), (-0.126, -0.06207, 0.01144), (-0.126, -0.04398, 0.009784), (-0.126, -0.04398, 0.01144), (-0.135, -0.04398, 0.009784), (-0.135, -0.04398, 0.01144), (-0.135, -0.06384, 0.009784), (-0.135, -0.06384, 0.01144), (-0.1224, -0.06207, 0.009784), (-0.1224, -0.06207, 0.01144), (-0.1224, -0.04398, 0.009784), (-0.1224, -0.04398, 0.01144), (-0.05906, -0.06176, 0.009784), (-0.05906, -0.06176, 0.01144), (-0.05906, -0.04398, 0.009784), (-0.05906, -0.04398, 0.01144), (0.00425, -0.06207, 0.009784), (0.00425, -0.06207, 0.01144), (0.00425, -0.04398, 0.009784), (0.00425, -0.04398, 0.01144), (0.007868, -0.06207, 0.009784), (0.007868, -0.06207, 0.01144), (0.007868, -0.04398, 0.009784), (0.007868, -0.04398, 0.01144), (0.02596, -0.06207, 0.009784), (0.02596, -0.06207, 0.01144), (0.02596, -0.04398, 0.009784), (0.02596, -0.04398, 0.01144), (0.01691, -0.04398, 0.009784), (0.01691, -0.04398, 0.01144), (0.01691, -0.06384, 0.009784), (0.01691, -0.06384, 0.01144), (0.02957, -0.06207, 0.009784), (0.02957, -0.06207, 0.01144), (0.02957, -0.04398, 0.009784), (0.02957, -0.04398, 0.01144), (0.04766, -0.06207, 0.009784), (0.04766, -0.06207, 0.01144), (0.04766, -0.04398, 0.009784), (0.04766, -0.04398, 0.01144), (0.03862, -0.04398, 0.009784), (0.03862, -0.04398, 0.01144), (0.03862, -0.06384, 0.009784), (0.03862, -0.06384, 0.01144), (0.05128, -0.06207, 0.009784), (0.05128, -0.06207, 0.01144), (0.05128, -0.04398, 0.009784), (0.05128, -0.04398, 0.01144), (0.06937, -0.06207, 0.009784), (0.06937, -0.06207, 0.01144), (0.06937, -0.04398, 0.009784), (0.06937, -0.04398, 0.01144), (0.06032, -0.04398, 0.009784), (0.06032, -0.04398, 0.01144), (0.06032, -0.06384, 0.009784), (0.06032, -0.06384, 0.01144), (0.07299, -0.06207, 0.009784), (0.07299, -0.06207, 0.01144), (0.07299, -0.04398, 0.009784), (0.07299, -0.04398, 0.01144), (0.09108, -0.06207, 0.009784), (0.09108, -0.06207, 0.01144), (0.09108, -0.04398, 0.009784), (0.09108, -0.04398, 0.01144), (0.08203, -0.04398, 0.009784), (0.08203, -0.04398, 0.01144), (0.08203, -0.06384, 0.009784), (0.08203, -0.06384, 0.01144), (0.07031, 0.01148, 0.009784), (0.07031, 0.01148, 0.01144), (0.07031, 0.03349, 0.009784), (0.07031, 0.03349, 0.01144), (0.1045, 0.06704, 0.009784), (0.1045, 0.06704, 0.01144), (0.1045, 0.08513, 0.009784), (0.1045, 0.08513, 0.01144), (0.1182, 0.06704, 0.009784), (0.1182, 0.06704, 0.01144), (0.1182, 0.08513, 0.009784), (0.1182, 0.08513, 0.01144), (0.1113, 0.08513, 0.009784), (0.1113, 0.08513, 0.01144), (0.1113, 0.06527, 0.009784), (0.1113, 0.06527, 0.01144), (0.1275, -0.03624, 0.009784), (0.1275, -0.03624, 0.01144), (0.1275, -0.01815, 0.009784), (0.1275, -0.01815, 0.01144), (0.1456, -0.03624, 0.009784), (0.1456, -0.03624, 0.01144), (0.1456, -0.01815, 0.009784), (0.1456, -0.01815, 0.01144), (0.1365, -0.01815, 0.009784), (0.1365, -0.01815, 0.01144), (0.1365, -0.03801, 0.009784), (0.1365, -0.03801, 0.01144), (0.1275, -0.06206, 0.009784), (0.1275, -0.06206, 0.01144), (0.1275, -0.04397, 0.009784), (0.1275, -0.04397, 0.01144), (0.1456, -0.06206, 0.009784), (0.1456, -0.06206, 0.01144), (0.1456, -0.04397, 0.009784), (0.1456, -0.04397, 0.01144), (0.1365, -0.04397, 0.009784), (0.1365, -0.04397, 0.01144), (0.1365, -0.06383, 0.009784), (0.1365, -0.06383, 0.01144), (0.1039, -0.06191, 0.009784), (0.1039, -0.06191, 0.01144), (0.1039, -0.04382, 0.009784), (0.1039, -0.04382, 0.01144), (0.122, -0.06191, 0.009784), (0.122, -0.06191, 0.01144), (0.122, -0.04382, 0.009784), (0.122, -0.04382, 0.01144), (0.113, -0.04382, 0.009784), (0.113, -0.04382, 0.01144), (0.113, -0.06368, 0.009784), (0.113, -0.06368, 0.01144), (0.151, -0.06191, 0.009784), (0.151, -0.06191, 0.01144), (0.151, -0.04382, 0.009784), (0.151, -0.04382, 0.01144), (0.1691, -0.06191, 0.009784), (0.1691, -0.06191, 0.01144), (0.1691, -0.04382, 0.009784), (0.1691, -0.04382, 0.01144), (0.16, -0.04382, 0.009784), (0.16, -0.04382, 0.01144), (0.16, -0.06368, 0.009784), (0.16, -0.06368, 0.01144)], [], [(27, 16, 5, 21), (21, 5, 11, 22), (24, 15, 8, 23), (23, 8, 2, 20), (12, 14, 6, 0), (13, 2, 29, 28), (29, 2, 8, 15, 13, 28, 31, 30), (19, 16, 13, 15), (18, 17, 14, 12), (26, 19, 15, 24), (20, 2, 13, 25), (22, 11, 19, 26), (3, 9, 17, 18), (11, 5, 16, 19), (25, 13, 16, 27), (12, 25, 27, 18), (9, 22, 26, 17), (0, 20, 25, 12), (17, 26, 24, 14), (6, 23, 20, 0), (14, 24, 23, 6), (3, 21, 22, 9), (18, 27, 21, 3), (29, 1, 4, 28), (28, 4, 10, 31), (10, 7, 30, 31), (7, 1, 29, 30), (4, 1, 7, 10), (32, 33, 35, 34), (34, 35, 37, 36), (36, 37, 39, 38), (38, 39, 41, 40), (40, 41, 43, 42), (42, 43, 45, 44), (35, 33, 47, 45, 43, 41, 39, 37), (44, 45, 47, 46), (46, 47, 33, 32), (40, 42, 93, 92), (53, 54, 62, 61), (80, 81, 113, 112), (51, 50, 98, 99), (72, 70, 107, 108), (50, 49, 97, 98), (64, 78, 111, 104), (49, 48, 96, 97), (38, 40, 92, 91), (56, 57, 58, 59, 60, 61, 62, 63), (51, 52, 60, 59), (49, 50, 58, 57), (54, 55, 63, 62), (52, 53, 61, 60), (50, 51, 59, 58), (48, 49, 57, 56), (55, 48, 56, 63), (64, 66, 67, 65), (66, 68, 69, 67), (68, 70, 71, 69), (70, 72, 73, 71), (72, 74, 75, 73), (74, 76, 77, 75), (67, 69, 71, 73, 75, 77, 79, 65), (76, 78, 79, 77), (78, 64, 65, 79), (70, 68, 106, 107), (85, 61, 62, 86), (46, 32, 88, 95), (78, 76, 110, 111), (36, 38, 91, 90), (87, 80, 112, 119), (68, 66, 105, 106), (44, 46, 95, 94), (86, 87, 119, 118), (83, 59, 60, 84), (81, 57, 58, 82), (86, 62, 63, 87), (84, 60, 61, 85), (82, 58, 59, 83), (80, 56, 57, 81), (87, 63, 56, 80), (90, 91, 99, 98), (93, 94, 102, 101), (91, 92, 100, 99), (94, 95, 103, 102), (89, 90, 98, 97), (92, 93, 101, 100), (95, 88, 96, 103), (88, 89, 97, 96), (106, 114, 115, 107), (109, 117, 118, 110), (107, 115, 116, 108), (110, 118, 119, 111), (105, 113, 114, 106), (108, 116, 117, 109), (111, 119, 112, 104), (104, 112, 113, 105), (32, 34, 89, 88), (52, 51, 99, 100), (81, 82, 114, 113), (53, 52, 100, 101), (82, 83, 115, 114), (74, 72, 108, 109), (54, 53, 101, 102), (66, 64, 104, 105), (83, 84, 116, 115), (42, 44, 94, 93), (55, 54, 102, 103), (84, 85, 117, 116), (34, 36, 90, 89), (48, 55, 103, 96), (85, 86, 118, 117), (76, 74, 109, 110), (120, 121, 123, 122), (128, 129, 127, 126), (126, 127, 125, 124), (130, 131, 121, 120), (129, 123, 121, 131), (127, 129, 131, 125), (124, 125, 131, 130), (122, 123, 129, 128), (132, 133, 135, 134), (140, 141, 139, 138), (138, 139, 137, 136), (142, 143, 133, 132), (141, 135, 133, 143), (139, 141, 143, 137), (136, 137, 143, 142), (134, 135, 141, 140), (144, 145, 147, 146), (152, 153, 151, 150), (150, 151, 149, 148), (154, 155, 145, 144), (153, 147, 145, 155), (151, 153, 155, 149), (148, 149, 155, 154), (146, 147, 153, 152), (156, 157, 159, 158), (164, 165, 163, 162), (162, 163, 161, 160), (166, 167, 157, 156), (165, 159, 157, 167), (163, 165, 167, 161), (160, 161, 167, 166), (158, 159, 165, 164), (168, 169, 171, 170), (176, 177, 175, 174), (174, 175, 173, 172), (178, 179, 169, 168), (177, 171, 169, 179), (175, 177, 179, 173), (172, 173, 179, 178), (170, 171, 177, 176), (180, 181, 183, 182), (188, 189, 187, 186), (186, 187, 185, 184), (190, 191, 181, 180), (189, 183, 181, 191), (187, 189, 191, 185), (184, 185, 191, 190), (182, 183, 189, 188), (192, 193, 195, 194), (200, 201, 199, 198), (198, 199, 197, 196), (202, 203, 193, 192), (201, 195, 193, 203), (199, 201, 203, 197), (196, 197, 203, 202), (194, 195, 201, 200), (204, 205, 207, 206), (212, 213, 211, 210), (210, 211, 209, 208), (214, 215, 205, 204), (213, 207, 205, 215), (211, 213, 215, 209), (208, 209, 215, 214), (206, 207, 213, 212), (216, 217, 219, 218), (224, 225, 223, 222), (222, 223, 221, 220), (226, 227, 217, 216), (225, 219, 217, 227), (223, 225, 227, 221), (220, 221, 227, 226), (218, 219, 225, 224), (228, 229, 231, 230), (236, 237, 235, 234), (234, 235, 233, 232), (238, 239, 229, 228), (237, 231, 229, 239), (235, 237, 239, 233), (232, 233, 239, 238), (230, 231, 237, 236), (240, 241, 243, 242), (248, 249, 247, 246), (246, 247, 245, 244), (250, 251, 241, 240), (249, 243, 241, 251), (247, 249, 251, 245), (244, 245, 251, 250), (242, 243, 249, 248), (252, 253, 255, 254), (260, 261, 259, 258), (258, 259, 257, 256), (262, 263, 253, 252), (261, 255, 253, 263), (259, 261, 263, 257), (256, 257, 263, 262), (254, 255, 261, 260), (264, 265, 267, 266), (272, 273, 271, 270), (270, 271, 269, 268), (274, 275, 265, 264), (273, 267, 265, 275), (271, 273, 275, 269), (268, 269, 275, 274), (266, 267, 273, 272), (276, 277, 279, 278), (284, 285, 283, 282), (282, 283, 281, 280), (286, 287, 277, 276), (285, 279, 277, 287), (283, 285, 287, 281), (280, 281, 287, 286), (278, 279, 285, 284), (288, 289, 291, 290), (296, 297, 295, 294), (294, 295, 293, 292), (298, 299, 289, 288), (297, 291, 289, 299), (295, 297, 299, 293), (292, 293, 299, 298), (290, 291, 297, 296), (300, 301, 303, 302), (308, 309, 307, 306), (306, 307, 305, 304), (310, 311, 301, 300), (309, 303, 301, 311), (307, 309, 311, 305), (304, 305, 311, 310), (302, 303, 309, 308), (312, 313, 315, 314), (320, 321, 319, 318), (318, 319, 317, 316), (322, 323, 313, 312), (321, 315, 313, 323), (319, 321, 323, 317), (316, 317, 323, 322), (314, 315, 321, 320), (324, 325, 327, 326), (332, 333, 331, 330), (330, 331, 329, 328), (334, 335, 325, 324), (333, 327, 325, 335), (331, 333, 335, 329), (328, 329, 335, 334), (326, 327, 333, 332), (336, 337, 339, 338), (344, 345, 343, 342), (342, 343, 341, 340), (346, 347, 337, 336), (345, 339, 337, 347), (343, 345, 347, 341), (340, 341, 347, 346), (338, 339, 345, 344), (348, 349, 351, 350), (356, 357, 355, 354), (354, 355, 353, 352), (358, 359, 349, 348), (357, 351, 349, 359), (355, 357, 359, 353), (352, 353, 359, 358), (350, 351, 357, 356), (360, 361, 363, 362), (368, 369, 367, 366), (366, 367, 365, 364), (370, 371, 361, 360), (369, 363, 361, 371), (367, 369, 371, 365), (364, 365, 371, 370), (362, 363, 369, 368), (372, 373, 375, 374), (380, 381, 379, 378), (378, 379, 377, 376), (382, 383, 373, 372), (381, 375, 373, 383), (379, 381, 383, 377), (376, 377, 383, 382), (374, 375, 381, 380), (384, 385, 387, 386), (392, 393, 391, 390), (390, 391, 389, 388), (394, 395, 385, 384), (393, 387, 385, 395), (391, 393, 395, 389), (388, 389, 395, 394), (386, 387, 393, 392), (396, 397, 399, 398), (404, 405, 403, 402), (402, 403, 401, 400), (406, 407, 397, 396), (405, 399, 397, 407), (403, 405, 407, 401), (400, 401, 407, 406), (398, 399, 405, 404), (408, 409, 411, 410), (416, 417, 415, 414), (414, 415, 413, 412), (418, 419, 409, 408), (417, 411, 409, 419), (415, 417, 419, 413), (412, 413, 419, 418), (410, 411, 417, 416), (420, 421, 423, 422), (428, 429, 427, 426), (426, 427, 425, 424), (430, 431, 421, 420), (429, 423, 421, 431), (427, 429, 431, 425), (424, 425, 431, 430), (422, 423, 429, 428), (432, 433, 435, 434), (438, 439, 437, 436), (436, 437, 433, 432), (439, 435, 433, 437), (434, 435, 439, 438), (438, 439, 443, 442), (442, 443, 441, 440), (443, 439, 437, 441), (440, 441, 437, 436), (444, 448, 450, 446), (455, 454, 452, 453), (448, 452, 454, 450), (445, 444, 446, 447), (449, 448, 444, 445), (449, 448, 450, 451), (451, 450, 454, 455), (453, 452, 448, 449), (456, 457, 459, 458), (464, 465, 463, 462), (462, 463, 461, 460), (466, 467, 457, 456), (465, 459, 457, 467), (463, 465, 467, 461), (460, 461, 467, 466), (458, 459, 465, 464), (468, 469, 471, 470), (476, 477, 475, 474), (474, 475, 473, 472), (478, 479, 469, 468), (477, 471, 469, 479), (475, 477, 479, 473), (472, 473, 479, 478), (470, 471, 477, 476), (480, 481, 483, 482), (488, 489, 487, 486), (486, 487, 485, 484), (490, 491, 481, 480), (489, 483, 481, 491), (487, 489, 491, 485), (484, 485, 491, 490), (482, 483, 489, 488), (492, 493, 495, 494), (500, 501, 499, 498), (498, 499, 497, 496), (502, 503, 493, 492), (501, 495, 493, 503), (499, 501, 503, 497), (496, 497, 503, 502), (494, 495, 501, 500), (504, 505, 507, 506), (512, 513, 511, 510), (510, 511, 509, 508), (514, 515, 505, 504), (513, 507, 505, 515), (511, 513, 515, 509), (508, 509, 515, 514), (506, 507, 513, 512), (516, 517, 519, 518), (524, 525, 523, 522), (522, 523, 521, 520), (526, 527, 517, 516), (525, 519, 517, 527), (523, 525, 527, 521), (520, 521, 527, 526), (518, 519, 525, 524), (528, 529, 531, 530), (536, 537, 535, 534), (534, 535, 533, 532), (538, 539, 529, 528), (537, 531, 529, 539), (535, 537, 539, 533), (532, 533, 539, 538), (530, 531, 537, 536), (540, 541, 543, 542), (548, 549, 547, 546), (546, 547, 545, 544), (550, 551, 541, 540), (549, 543, 541, 551), (547, 549, 551, 545), (544, 545, 551, 550), (542, 543, 549, 548), (552, 553, 555, 554), (560, 561, 559, 558), (558, 559, 557, 556), (562, 563, 553, 552), (561, 555, 553, 563), (559, 561, 563, 557), (556, 557, 563, 562), (554, 555, 561, 560), (564, 565, 567, 566), (572, 573, 571, 570), (570, 571, 569, 568), (574, 575, 565, 564), (573, 567, 565, 575), (571, 573, 575, 569), (568, 569, 575, 574), (566, 567, 573, 572), (576, 577, 579, 578), (584, 585, 583, 582), (582, 583, 581, 580), (586, 587, 577, 576), (585, 579, 577, 587), (583, 585, 587, 581), (580, 581, 587, 586), (578, 579, 585, 584), (591, 590, 1016, 1017), (596, 597, 595, 594), (594, 595, 593, 592), (598, 599, 589, 588), (597, 591, 589, 599), (595, 597, 599, 593), (592, 593, 599, 598), (590, 591, 597, 596), (600, 601, 603, 602), (606, 607, 605, 604), (604, 605, 601, 600), (607, 603, 601, 605), (602, 603, 607, 606), (606, 607, 611, 610), (610, 611, 609, 608), (611, 607, 605, 609), (608, 609, 605, 604), (447, 446, 450, 451), (612, 613, 615, 614), (620, 621, 619, 618), (618, 619, 617, 616), (622, 623, 613, 612), (621, 615, 613, 623), (619, 621, 623, 617), (616, 617, 623, 622), (614, 615, 621, 620), (624, 625, 627, 626), (632, 633, 631, 630), (630, 631, 629, 628), (634, 635, 625, 624), (633, 627, 625, 635), (631, 633, 635, 629), (628, 629, 635, 634), (626, 627, 633, 632), (636, 637, 639, 638), (644, 645, 643, 642), (642, 643, 641, 640), (646, 647, 637, 636), (645, 639, 637, 647), (643, 645, 647, 641), (640, 641, 647, 646), (638, 639, 645, 644), (648, 649, 651, 650), (656, 657, 655, 654), (654, 655, 653, 652), (658, 659, 649, 648), (657, 651, 649, 659), (655, 657, 659, 653), (652, 653, 659, 658), (650, 651, 657, 656), (660, 661, 663, 662), (668, 669, 667, 666), (666, 667, 665, 664), (670, 671, 661, 660), (669, 663, 661, 671), (667, 669, 671, 665), (664, 665, 671, 670), (662, 663, 669, 668), (672, 673, 675, 674), (680, 681, 679, 678), (678, 679, 677, 676), (682, 683, 673, 672), (681, 675, 673, 683), (679, 681, 683, 677), (676, 677, 683, 682), (674, 675, 681, 680), (684, 685, 687, 686), (692, 693, 691, 690), (690, 691, 689, 688), (694, 695, 685, 684), (693, 687, 685, 695), (691, 693, 695, 689), (688, 689, 695, 694), (686, 687, 693, 692), (696, 697, 699, 698), (704, 705, 703, 702), (702, 703, 701, 700), (706, 707, 697, 696), (705, 699, 697, 707), (703, 705, 707, 701), (700, 701, 707, 706), (698, 699, 705, 704), (708, 709, 711, 710), (716, 717, 715, 714), (714, 715, 713, 712), (718, 719, 709, 708), (717, 711, 709, 719), (715, 717, 719, 713), (712, 713, 719, 718), (710, 711, 717, 716), (720, 721, 723, 722), (728, 729, 727, 726), (726, 727, 725, 724), (730, 731, 721, 720), (729, 723, 721, 731), (727, 729, 731, 725), (724, 725, 731, 730), (722, 723, 729, 728), (732, 733, 735, 734), (740, 741, 739, 738), (738, 739, 737, 736), (742, 743, 733, 732), (741, 735, 733, 743), (739, 741, 743, 737), (736, 737, 743, 742), (734, 735, 741, 740), (744, 745, 589, 588), (592, 593, 747, 746), (748, 749, 745, 744), (599, 589, 745, 749), (593, 599, 749, 747), (746, 747, 749, 748), (750, 751, 753, 752), (758, 759, 757, 756), (756, 757, 755, 754), (760, 761, 751, 750), (759, 753, 751, 761), (757, 759, 761, 755), (754, 755, 761, 760), (752, 753, 759, 758), (762, 763, 765, 764), (770, 771, 769, 768), (768, 769, 767, 766), (772, 773, 763, 762), (771, 765, 763, 773), (769, 771, 773, 767), (766, 767, 773, 772), (764, 765, 771, 770), (774, 775, 777, 776), (782, 783, 781, 780), (780, 781, 779, 778), (784, 785, 775, 774), (783, 777, 775, 785), (781, 783, 785, 779), (778, 779, 785, 784), (776, 777, 783, 782), (786, 787, 789, 788), (794, 795, 793, 792), (792, 793, 791, 790), (796, 797, 787, 786), (795, 789, 787, 797), (793, 795, 797, 791), (790, 791, 797, 796), (788, 789, 795, 794), (798, 799, 801, 800), (806, 807, 805, 804), (804, 805, 803, 802), (808, 809, 799, 798), (807, 801, 799, 809), (805, 807, 809, 803), (802, 803, 809, 808), (800, 801, 807, 806), (810, 811, 813, 812), (818, 819, 817, 816), (816, 817, 815, 814), (820, 821, 811, 810), (819, 813, 811, 821), (817, 819, 821, 815), (814, 815, 821, 820), (812, 813, 819, 818), (822, 823, 825, 824), (830, 831, 829, 828), (828, 829, 827, 826), (832, 833, 823, 822), (831, 825, 823, 833), (829, 831, 833, 827), (826, 827, 833, 832), (824, 825, 831, 830), (834, 835, 837, 836), (842, 843, 841, 840), (840, 841, 839, 838), (844, 845, 835, 834), (843, 837, 835, 845), (841, 843, 845, 839), (838, 839, 845, 844), (836, 837, 843, 842), (846, 847, 849, 848), (854, 855, 853, 852), (852, 853, 851, 850), (856, 857, 847, 846), (855, 849, 847, 857), (853, 855, 857, 851), (850, 851, 857, 856), (848, 849, 855, 854), (858, 859, 861, 860), (866, 867, 865, 864), (864, 865, 863, 862), (868, 869, 859, 858), (867, 861, 859, 869), (865, 867, 869, 863), (862, 863, 869, 868), (860, 861, 867, 866), (870, 871, 873, 872), (878, 879, 877, 876), (876, 877, 875, 874), (880, 881, 871, 870), (879, 873, 871, 881), (877, 879, 881, 875), (874, 875, 881, 880), (872, 873, 879, 878), (882, 883, 885, 884), (890, 891, 889, 888), (888, 889, 887, 886), (892, 893, 883, 882), (891, 885, 883, 893), (889, 891, 893, 887), (886, 887, 893, 892), (884, 885, 891, 890), (894, 895, 897, 896), (900, 901, 899, 898), (898, 899, 895, 894), (901, 897, 895, 899), (896, 897, 901, 900), (900, 901, 905, 904), (904, 905, 903, 902), (905, 901, 899, 903), (902, 903, 899, 898), (906, 907, 909, 908), (914, 915, 913, 912), (912, 913, 911, 910), (916, 917, 907, 906), (915, 909, 907, 917), (913, 915, 917, 911), (910, 911, 917, 916), (908, 909, 915, 914), (918, 919, 921, 920), (926, 927, 925, 924), (924, 925, 923, 922), (928, 929, 919, 918), (927, 921, 919, 929), (925, 927, 929, 923), (922, 923, 929, 928), (920, 921, 927, 926), (930, 931, 933, 932), (938, 939, 937, 936), (936, 937, 935, 934), (940, 941, 931, 930), (939, 933, 931, 941), (937, 939, 941, 935), (934, 935, 941, 940), (932, 933, 939, 938), (942, 943, 945, 944), (950, 951, 949, 948), (948, 949, 947, 946), (952, 953, 943, 942), (951, 945, 943, 953), (949, 951, 953, 947), (946, 947, 953, 952), (944, 945, 951, 950), (954, 955, 957, 956), (960, 961, 959, 958), (958, 959, 955, 954), (961, 957, 955, 959), (956, 957, 961, 960), (960, 961, 965, 964), (964, 965, 963, 962), (965, 961, 959, 963), (962, 963, 959, 958), (966, 967, 969, 968), (974, 975, 973, 972), (972, 973, 971, 970), (976, 977, 967, 966), (975, 969, 967, 977), (973, 975, 977, 971), (970, 971, 977, 976), (968, 969, 975, 974), (978, 979, 981, 980), (986, 987, 985, 984), (984, 985, 983, 982), (988, 989, 979, 978), (987, 981, 979, 989), (985, 987, 989, 983), (982, 983, 989, 988), (980, 981, 987, 986), (990, 991, 993, 992), (998, 999, 997, 996), (996, 997, 995, 994), (1000, 1001, 991, 990), (999, 993, 991, 1001), (997, 999, 1001, 995), (994, 995, 1001, 1000), (992, 993, 999, 998), (1002, 1003, 1005, 1004), (1010, 1011, 1009, 1008), (1008, 1009, 1007, 1006), (1012, 1013, 1003, 1002), (1011, 1005, 1003, 1013), (1009, 1011, 1013, 1007), (1006, 1007, 1013, 1012), (1004, 1005, 1011, 1010), (1014, 1015, 1017, 1016), (588, 589, 1015, 1014), (589, 591, 1017, 1015), (590, 588, 1014, 1016), (1018, 1019, 1021, 1020), (1026, 1027, 1025, 1024), (1024, 1025, 1023, 1022), (1028, 1029, 1019, 1018), (1027, 1021, 1019, 1029), (1025, 1027, 1029, 1023), (1022, 1023, 1029, 1028), (1020, 1021, 1027, 1026), (1030, 1031, 1033, 1032), (1038, 1039, 1037, 1036), (1036, 1037, 1035, 1034), (1040, 1041, 1031, 1030), (1039, 1033, 1031, 1041), (1037, 1039, 1041, 1035), (1034, 1035, 1041, 1040), (1032, 1033, 1039, 1038), (1042, 1043, 1045, 1044), (1050, 1051, 1049, 1048), (1048, 1049, 1047, 1046), (1052, 1053, 1043, 1042), (1051, 1045, 1043, 1053), (1049, 1051, 1053, 1047), (1046, 1047, 1053, 1052), (1044, 1045, 1051, 1050), (1054, 1055, 1057, 1056), (1062, 1063, 1061, 1060), (1060, 1061, 1059, 1058), (1064, 1065, 1055, 1054), (1063, 1057, 1055, 1065), (1061, 1063, 1065, 1059), (1058, 1059, 1065, 1064), (1056, 1057, 1063, 1062), (1066, 1067, 1069, 1068), (1074, 1075, 1073, 1072), (1072, 1073, 1071, 1070), (1076, 1077, 1067, 1066), (1075, 1069, 1067, 1077), (1073, 1075, 1077, 1071), (1070, 1071, 1077, 1076), (1068, 1069, 1075, 1074)])
_uv = me_cube_001.uv_layers.new(name='UVMap')
_uv.uv.foreach_set('vector', [0.5, 0.1831, 0.625, 0.1831, 0.625, 0.25, 0.5, 0.25, 0.5, 0.25, 0.625, 0.25, 0.625, 0.5, 0.5, 0.5, 0.5, 0.5754, 0.625, 0.5754, 0.625, 0.75, 0.5, 0.75, 0.5, 0.75, 0.625, 0.75, 0.625, 1.0, 0.5, 1.0, 0.125, 0.5754, 0.375, 0.5754, 0.375, 0.75, 0.125, 0.75, 0.875, 0.5754, 0.875, 0.75, 0.8195, 0.7419, 0.8195, 0.6899, 0.8195, 0.7419, 0.875, 0.75, 0.625, 0.75, 0.625, 0.5754, 0.875, 0.5754, 0.8195, 0.6899, 0.7699, 0.6899, 0.7699, 0.7419, 0.625, 0.5669, 0.875, 0.5669, 0.875, 0.5754, 0.625, 0.5754, 0.125, 0.5669, 0.375, 0.5669, 0.375, 0.5754, 0.125, 0.5754, 0.5, 0.5669, 0.625, 0.5669, 0.625, 0.5754, 0.5, 0.5754, 0.5, 0.0, 0.625, 0.0, 0.625, 0.1746, 0.5, 0.1746, 0.5, 0.5, 0.625, 0.5, 0.625, 0.5669, 0.5, 0.5669, 0.125, 0.5, 0.375, 0.5, 0.375, 0.5669, 0.125, 0.5669, 0.625, 0.5, 0.875, 0.5, 0.875, 0.5669, 0.625, 0.5669, 0.5, 0.1746, 0.625, 0.1746, 0.625, 0.1831, 0.5, 0.1831, 0.375, 0.1746, 0.5, 0.1746, 0.5, 0.1831, 0.375, 0.1831, 0.375, 0.5, 0.5, 0.5, 0.5, 0.5669, 0.375, 0.5669, 0.375, 0.0, 0.5, 0.0, 0.5, 0.1746, 0.375, 0.1746, 0.375, 0.5669, 0.5, 0.5669, 0.5, 0.5754, 0.375, 0.5754, 0.375, 0.75, 0.5, 0.75, 0.5, 1.0, 0.375, 1.0, 0.375, 0.5754, 0.5, 0.5754, 0.5, 0.75, 0.375, 0.75, 0.375, 0.25, 0.5, 0.25, 0.5, 0.5, 0.375, 0.5, 0.375, 0.1831, 0.5, 0.1831, 0.5, 0.25, 0.375, 0.25, 0.3794, 0.0, 0.375, 0.0, 0.375, 0.25, 0.3794, 0.25, 0.3794, 0.25, 0.375, 0.25, 0.375, 0.5, 0.3794, 0.5, 0.375, 0.5, 0.375, 0.75, 0.3794, 0.75, 0.3794, 0.5, 0.375, 0.75, 0.375, 1.0, 0.3794, 1.0, 0.3794, 0.75, 0.375, 0.25, 0.375, 1.0, 0.375, 0.75, 0.375, 0.5, 1.0, 0.5, 1.0, 1.0, 0.875, 1.0, 0.875, 0.5, 0.875, 0.5, 0.875, 1.0, 0.75, 1.0, 0.75, 0.5, 0.75, 0.5, 0.75, 1.0, 0.625, 1.0, 0.625, 0.5, 0.625, 0.5, 0.625, 1.0, 0.5, 1.0, 0.5, 0.5, 0.5, 0.5, 0.5, 1.0, 0.375, 1.0, 0.375, 0.5, 0.375, 0.5, 0.375, 1.0, 0.25, 1.0, 0.25, 0.5, 0.4197, 0.4197, 0.25, 0.49, 0.08029, 0.4197, 0.01, 0.25, 0.08029, 0.08029, 0.25, 0.01, 0.4197, 0.08029, 0.49, 0.25, 0.25, 0.5, 0.25, 1.0, 0.125, 1.0, 0.125, 0.5, 0.125, 0.5, 0.125, 1.0, 0.0, 1.0, 0.0, 0.5, 0.5, 0.5, 0.375, 0.5, 0.375, 0.5, 0.5, 0.5, 0.375, 0.5, 0.25, 0.5, 0.25, 0.5, 0.375, 0.5, 1.0, 0.5, 0.875, 0.5, 0.875, 0.5, 1.0, 0.5, 0.625, 0.5, 0.75, 0.5, 0.75, 0.5, 0.625, 0.5, 0.5, 0.5, 0.625, 0.5, 0.625, 0.5, 0.5, 0.5, 0.75, 0.5, 0.875, 0.5, 0.875, 0.5, 0.75, 0.5, 0.0, 0.5, 0.125, 0.5, 0.125, 0.5, 0.0, 0.5, 0.875, 0.5, 1.0, 0.5, 1.0, 0.5, 0.875, 0.5, 0.625, 0.5, 0.5, 0.5, 0.5, 0.5, 0.625, 0.5, 0.75, 0.49, 0.9197, 0.4197, 0.99, 0.25, 0.9197, 0.08029, 0.75, 0.01, 0.5803, 0.08029, 0.51, 0.25, 0.5803, 0.4197, 0.625, 0.5, 0.5, 0.5, 0.5, 0.5, 0.625, 0.5, 0.875, 0.5, 0.75, 0.5, 0.75, 0.5, 0.875, 0.5, 0.25, 0.5, 0.125, 0.5, 0.125, 0.5, 0.25, 0.5, 0.5, 0.5, 0.375, 0.5, 0.375, 0.5, 0.5, 0.5, 0.75, 0.5, 0.625, 0.5, 0.625, 0.5, 0.75, 0.5, 1.0, 0.5, 0.875, 0.5, 0.875, 0.5, 1.0, 0.5, 0.125, 0.5, 0.0, 0.5, 0.0, 0.5, 0.125, 0.5, 1.0, 0.5, 0.875, 0.5, 0.875, 1.0, 1.0, 1.0, 0.875, 0.5, 0.75, 0.5, 0.75, 1.0, 0.875, 1.0, 0.75, 0.5, 0.625, 0.5, 0.625, 1.0, 0.75, 1.0, 0.625, 0.5, 0.5, 0.5, 0.5, 1.0, 0.625, 1.0, 0.5, 0.5, 0.375, 0.5, 0.375, 1.0, 0.5, 1.0, 0.375, 0.5, 0.25, 0.5, 0.25, 1.0, 0.375, 1.0, 0.4197, 0.4197, 0.49, 0.25, 0.4197, 0.08029, 0.25, 0.01, 0.08029, 0.08029, 0.01, 0.25, 0.08029, 0.4197, 0.25, 0.49, 0.25, 0.5, 0.125, 0.5, 0.125, 1.0, 0.25, 1.0, 0.125, 0.5, 0.0, 0.5, 0.0, 1.0, 0.125, 1.0, 0.625, 0.5, 0.75, 0.5, 0.75, 0.5, 0.625, 0.5, 0.375, 0.5, 0.375, 0.5, 0.25, 0.5, 0.25, 0.5, 0.125, 0.5, 0.0, 0.5, 0.0, 0.5, 0.125, 0.5, 0.125, 0.5, 0.25, 0.5, 0.25, 0.5, 0.125, 0.5, 0.75, 0.5, 0.625, 0.5, 0.625, 0.5, 0.75, 0.5, 0.125, 0.5, 0.0, 0.5, 0.0, 0.5, 0.125, 0.5, 0.75, 0.5, 0.875, 0.5, 0.875, 0.5, 0.75, 0.5, 0.25, 0.5, 0.125, 0.5, 0.125, 0.5, 0.25, 0.5, 0.25, 0.5, 0.125, 0.5, 0.125, 0.5, 0.25, 0.5, 0.625, 0.5, 0.625, 0.5, 0.5, 0.5, 0.5, 0.5, 0.875, 0.5, 0.875, 0.5, 0.75, 0.5, 0.75, 0.5, 0.25, 0.5, 0.25, 0.5, 0.125, 0.5, 0.125, 0.5, 0.5, 0.5, 0.5, 0.5, 0.375, 0.5, 0.375, 0.5, 0.75, 0.5, 0.75, 0.5, 0.625, 0.5, 0.625, 0.5, 1.0, 0.5, 1.0, 0.5, 0.875, 0.5, 0.875, 0.5, 0.125, 0.5, 0.125, 0.5, 0.0, 0.5, 0.0, 0.5, 0.75, 0.5, 0.625, 0.5, 0.625, 0.5, 0.75, 0.5, 0.375, 0.5, 0.25, 0.5, 0.25, 0.5, 0.375, 0.5, 0.625, 0.5, 0.5, 0.5, 0.5, 0.5, 0.625, 0.5, 0.25, 0.5, 0.125, 0.5, 0.125, 0.5, 0.25, 0.5, 0.875, 0.5, 0.75, 0.5, 0.75, 0.5, 0.875, 0.5, 0.5, 0.5, 0.375, 0.5, 0.375, 0.5, 0.5, 0.5, 0.125, 0.5, 0.0, 0.5, 0.0, 0.5, 0.125, 0.5, 1.0, 0.5, 0.875, 0.5, 0.875, 0.5, 1.0, 0.5, 0.75, 0.5, 0.75, 0.5, 0.625, 0.5, 0.625, 0.5, 0.375, 0.5, 0.375, 0.5, 0.25, 0.5, 0.25, 0.5, 0.625, 0.5, 0.625, 0.5, 0.5, 0.5, 0.5, 0.5, 0.25, 0.5, 0.25, 0.5, 0.125, 0.5, 0.125, 0.5, 0.875, 0.5, 0.875, 0.5, 0.75, 0.5, 0.75, 0.5, 0.5, 0.5, 0.5, 0.5, 0.375, 0.5, 0.375, 0.5, 0.125, 0.5, 0.125, 0.5, 0.0, 0.5, 0.0, 0.5, 1.0, 0.5, 1.0, 0.5, 0.875, 0.5, 0.875, 0.5, 1.0, 0.5, 0.875, 0.5, 0.875, 0.5, 1.0, 0.5, 0.5, 0.5, 0.625, 0.5, 0.625, 0.5, 0.5, 0.5, 0.875, 0.5, 0.75, 0.5, 0.75, 0.5, 0.875, 0.5, 0.375, 0.5, 0.5, 0.5, 0.5, 0.5, 0.375, 0.5, 0.75, 0.5, 0.625, 0.5, 0.625, 0.5, 0.75, 0.5, 0.375, 0.5, 0.5, 0.5, 0.5, 0.5, 0.375, 0.5, 0.25, 0.5, 0.375, 0.5, 0.375, 0.5, 0.25, 0.5, 0.875, 0.5, 1.0, 0.5, 1.0, 0.5, 0.875, 0.5, 0.625, 0.5, 0.5, 0.5, 0.5, 0.5, 0.625, 0.5, 0.375, 0.5, 0.25, 0.5, 0.25, 0.5, 0.375, 0.5, 0.125, 0.5, 0.25, 0.5, 0.25, 0.5, 0.125, 0.5, 0.5, 0.5, 0.375, 0.5, 0.375, 0.5, 0.5, 0.5, 0.875, 0.5, 0.75, 0.5, 0.75, 0.5, 0.875, 0.5, 0.0, 0.5, 0.125, 0.5, 0.125, 0.5, 0.0, 0.5, 0.375, 0.5, 0.25, 0.5, 0.25, 0.5, 0.375, 0.5, 0.25, 0.5, 0.375, 0.5, 0.375, 0.5, 0.25, 0.5, 0.375, 0.0, 0.625, 0.0, 0.625, 0.25, 0.375, 0.25, 0.375, 0.375, 0.625, 0.375, 0.625, 0.5, 0.375, 0.5, 0.375, 0.5, 0.625, 0.5, 0.625, 0.75, 0.375, 0.75, 0.375, 0.875, 0.625, 0.875, 0.625, 1.0, 0.375, 1.0, 0.75, 0.5, 0.875, 0.5, 0.875, 0.75, 0.75, 0.75, 0.625, 0.5, 0.75, 0.5, 0.75, 0.75, 0.625, 0.75, 0.375, 0.75, 0.625, 0.75, 0.625, 0.875, 0.375, 0.875, 0.375, 0.25, 0.625, 0.25, 0.625, 0.375, 0.375, 0.375, 0.375, 0.0, 0.625, 0.0, 0.625, 0.25, 0.375, 0.25, 0.375, 0.375, 0.625, 0.375, 0.625, 0.5, 0.375, 0.5, 0.375, 0.5, 0.625, 0.5, 0.625, 0.75, 0.375, 0.75, 0.375, 0.875, 0.625, 0.875, 0.625, 1.0, 0.375, 1.0, 0.75, 0.5, 0.875, 0.5, 0.875, 0.75, 0.75, 0.75, 0.625, 0.5, 0.75, 0.5, 0.75, 0.75, 0.625, 0.75, 0.375, 0.75, 0.625, 0.75, 0.625, 0.875, 0.375, 0.875, 0.375, 0.25, 0.625, 0.25, 0.625, 0.375, 0.375, 0.375, 0.375, 0.0, 0.625, 0.0, 0.625, 0.25, 0.375, 0.25, 0.375, 0.375, 0.625, 0.375, 0.625, 0.5, 0.375, 0.5, 0.375, 0.5, 0.625, 0.5, 0.625, 0.75, 0.375, 0.75, 0.375, 0.875, 0.625, 0.875, 0.625, 1.0, 0.375, 1.0, 0.75, 0.5, 0.875, 0.5, 0.875, 0.75, 0.75, 0.75, 0.625, 0.5, 0.75, 0.5, 0.75, 0.75, 0.625, 0.75, 0.375, 0.75, 0.625, 0.75, 0.625, 0.875, 0.375, 0.875, 0.375, 0.25, 0.625, 0.25, 0.625, 0.375, 0.375, 0.375, 0.375, 0.0, 0.625, 0.0, 0.625, 0.25, 0.375, 0.25, 0.375, 0.375, 0.625, 0.375, 0.625, 0.5, 0.375, 0.5, 0.375, 0.5, 0.625, 0.5, 0.625, 0.75, 0.375, 0.75, 0.375, 0.875, 0.625, 0.875, 0.625, 1.0, 0.375, 1.0, 0.75, 0.5, 0.875, 0.5, 0.875, 0.75, 0.75, 0.75, 0.625, 0.5, 0.75, 0.5, 0.75, 0.75, 0.625, 0.75, 0.375, 0.75, 0.625, 0.75, 0.625, 0.875, 0.375, 0.875, 0.375, 0.25, 0.625, 0.25, 0.625, 0.375, 0.375, 0.375, 0.375, 0.0, 0.625, 0.0, 0.625, 0.25, 0.375, 0.25, 0.375, 0.375, 0.625, 0.375, 0.625, 0.5, 0.375, 0.5, 0.375, 0.5, 0.625, 0.5, 0.625, 0.75, 0.375, 0.75, 0.375, 0.875, 0.625, 0.875, 0.625, 1.0, 0.375, 1.0, 0.75, 0.5, 0.875, 0.5, 0.875, 0.75, 0.75, 0.75, 0.625, 0.5, 0.75, 0.5, 0.75, 0.75, 0.625, 0.75, 0.375, 0.75, 0.625, 0.75, 0.625, 0.875, 0.375, 0.875, 0.375, 0.25, 0.625, 0.25, 0.625, 0.375, 0.375, 0.375, 0.375, 0.0, 0.625, 0.0, 0.625, 0.25, 0.375, 0.25, 0.375, 0.375, 0.625, 0.375, 0.625, 0.5, 0.375, 0.5, 0.375, 0.5, 0.625, 0.5, 0.625, 0.75, 0.375, 0.75, 0.375, 0.875, 0.625, 0.875, 0.625, 1.0, 0.375, 1.0, 0.75, 0.5, 0.875, 0.5, 0.875, 0.75, 0.75, 0.75, 0.625, 0.5, 0.75, 0.5, 0.75, 0.75, 0.625, 0.75, 0.375, 0.75, 0.625, 0.75, 0.625, 0.875, 0.375, 0.875, 0.375, 0.25, 0.625, 0.25, 0.625, 0.375, 0.375, 0.375, 0.375, 0.0, 0.625, 0.0, 0.625, 0.25, 0.375, 0.25, 0.375, 0.375, 0.625, 0.375, 0.625, 0.5, 0.375, 0.5, 0.375, 0.5, 0.625, 0.5, 0.625, 0.75, 0.375, 0.75, 0.375, 0.875, 0.625, 0.875, 0.625, 1.0, 0.375, 1.0, 0.75, 0.5, 0.875, 0.5, 0.875, 0.75, 0.75, 0.75, 0.625, 0.5, 0.75, 0.5, 0.75, 0.75, 0.625, 0.75, 0.375, 0.75, 0.625, 0.75, 0.625, 0.875, 0.375, 0.875, 0.375, 0.25, 0.625, 0.25, 0.625, 0.375, 0.375, 0.375, 0.375, 0.0, 0.625, 0.0, 0.625, 0.25, 0.375, 0.25, 0.375, 0.375, 0.625, 0.375, 0.625, 0.5, 0.375, 0.5, 0.375, 0.5, 0.625, 0.5, 0.625, 0.75, 0.375, 0.75, 0.375, 0.875, 0.625, 0.875, 0.625, 1.0, 0.375, 1.0, 0.75, 0.5, 0.875, 0.5, 0.875, 0.75, 0.75, 0.75, 0.625, 0.5, 0.75, 0.5, 0.75, 0.75, 0.625, 0.75, 0.375, 0.75, 0.625, 0.75, 0.625, 0.875, 0.375, 0.875, 0.375, 0.25, 0.625, 0.25, 0.625, 0.375, 0.375, 0.375, 0.375, 0.0, 0.625, 0.0, 0.625, 0.25, 0.375, 0.25, 0.375, 0.375, 0.625, 0.375, 0.625, 0.5, 0.375, 0.5, 0.375, 0.5, 0.625, 0.5, 0.625, 0.75, 0.375, 0.75, 0.375, 0.875, 0.625, 0.875, 0.625, 1.0, 0.375, 1.0, 0.75, 0.5, 0.875, 0.5, 0.875, 0.75, 0.75, 0.75, 0.625, 0.5, 0.75, 0.5, 0.75, 0.75, 0.625, 0.75, 0.375, 0.75, 0.625, 0.75, 0.625, 0.875, 0.375, 0.875, 0.375, 0.25, 0.625, 0.25, 0.625, 0.375, 0.375, 0.375, 0.375, 0.0, 0.625, 0.0, 0.625, 0.25, 0.375, 0.25, 0.375, 0.375, 0.625, 0.375, 0.625, 0.5, 0.375, 0.5, 0.375, 0.5, 0.625, 0.5, 0.625, 0.75, 0.375, 0.75, 0.375, 0.875, 0.625, 0.875, 0.625, 1.0, 0.375, 1.0, 0.75, 0.5, 0.875, 0.5, 0.875, 0.75, 0.75, 0.75, 0.625, 0.5, 0.75, 0.5, 0.75, 0.75, 0.625, 0.75, 0.375, 0.75, 0.625, 0.75, 0.625, 0.875, 0.375, 0.875, 0.375, 0.25, 0.625, 0.25, 0.625, 0.375, 0.375, 0.375, 0.375, 0.0, 0.625, 0.0, 0.625, 0.25, 0.375, 0.25, 0.375, 0.375, 0.625, 0.375, 0.625, 0.5, 0.375, 0.5, 0.375, 0.5, 0.625, 0.5, 0.625, 0.75, 0.375, 0.75, 0.375, 0.875, 0.625, 0.875, 0.625, 1.0, 0.375, 1.0, 0.75, 0.5, 0.875, 0.5, 0.875, 0.75, 0.75, 0.75, 0.625, 0.5, 0.75, 0.5, 0.75, 0.75, 0.625, 0.75, 0.375, 0.75, 0.625, 0.75, 0.625, 0.875, 0.375, 0.875, 0.375, 0.25, 0.625, 0.25, 0.625, 0.375, 0.375, 0.375, 0.375, 0.0, 0.625, 0.0, 0.625, 0.25, 0.375, 0.25, 0.375, 0.375, 0.625, 0.375, 0.625, 0.5, 0.375, 0.5, 0.375, 0.5, 0.625, 0.5, 0.625, 0.75, 0.375, 0.75, 0.375, 0.875, 0.625, 0.875, 0.625, 1.0, 0.375, 1.0, 0.75, 0.5, 0.875, 0.5, 0.875, 0.75, 0.75, 0.75, 0.625, 0.5, 0.75, 0.5, 0.75, 0.75, 0.625, 0.75, 0.375, 0.75, 0.625, 0.75, 0.625, 0.875, 0.375, 0.875, 0.375, 0.25, 0.625, 0.25, 0.625, 0.375, 0.375, 0.375, 0.375, 0.0, 0.625, 0.0, 0.625, 0.25, 0.375, 0.25, 0.375, 0.375, 0.625, 0.375, 0.625, 0.5, 0.375, 0.5, 0.375, 0.5, 0.625, 0.5, 0.625, 0.75, 0.375, 0.75, 0.375, 0.875, 0.625, 0.875, 0.625, 1.0, 0.375, 1.0, 0.75, 0.5, 0.875, 0.5, 0.875, 0.75, 0.75, 0.75, 0.625, 0.5, 0.75, 0.5, 0.75, 0.75, 0.625, 0.75, 0.375, 0.75, 0.625, 0.75, 0.625, 0.875, 0.375, 0.875, 0.375, 0.25, 0.625, 0.25, 0.625, 0.375, 0.375, 0.375, 0.375, 0.0, 0.625, 0.0, 0.625, 0.25, 0.375, 0.25, 0.375, 0.375, 0.625, 0.375, 0.625, 0.5, 0.375, 0.5, 0.375, 0.5, 0.625, 0.5, 0.625, 0.75, 0.375, 0.75, 0.375, 0.875, 0.625, 0.875, 0.625, 1.0, 0.375, 1.0, 0.75, 0.5, 0.875, 0.5, 0.875, 0.75, 0.75, 0.75, 0.625, 0.5, 0.75, 0.5, 0.75, 0.75, 0.625, 0.75, 0.375, 0.75, 0.625, 0.75, 0.625, 0.875, 0.375, 0.875, 0.375, 0.25, 0.625, 0.25, 0.625, 0.375, 0.375, 0.375, 0.375, 0.0, 0.625, 0.0, 0.625, 0.25, 0.375, 0.25, 0.375, 0.375, 0.625, 0.375, 0.625, 0.5, 0.375, 0.5, 0.375, 0.5, 0.625, 0.5, 0.625, 0.75, 0.375, 0.75, 0.375, 0.875, 0.625, 0.875, 0.625, 1.0, 0.375, 1.0, 0.75, 0.5, 0.875, 0.5, 0.875, 0.75, 0.75, 0.75, 0.625, 0.5, 0.75, 0.5, 0.75, 0.75, 0.625, 0.75, 0.375, 0.75, 0.625, 0.75, 0.625, 0.875, 0.375, 0.875, 0.375, 0.25, 0.625, 0.25, 0.625, 0.375, 0.375, 0.375, 0.375, 0.0, 0.625, 0.0, 0.625, 0.25, 0.375, 0.25, 0.375, 0.375, 0.625, 0.375, 0.625, 0.5, 0.375, 0.5, 0.375, 0.5, 0.625, 0.5, 0.625, 0.75, 0.375, 0.75, 0.375, 0.875, 0.625, 0.875, 0.625, 1.0, 0.375, 1.0, 0.75, 0.5, 0.875, 0.5, 0.875, 0.75, 0.75, 0.75, 0.625, 0.5, 0.75, 0.5, 0.75, 0.75, 0.625, 0.75, 0.375, 0.75, 0.625, 0.75, 0.625, 0.875, 0.375, 0.875, 0.375, 0.25, 0.625, 0.25, 0.625, 0.375, 0.375, 0.375, 0.375, 0.0, 0.625, 0.0, 0.625, 0.25, 0.375, 0.25, 0.375, 0.375, 0.625, 0.375, 0.625, 0.5, 0.375, 0.5, 0.375, 0.5, 0.625, 0.5, 0.625, 0.75, 0.375, 0.75, 0.375, 0.875, 0.625, 0.875, 0.625, 1.0, 0.375, 1.0, 0.75, 0.5, 0.875, 0.5, 0.875, 0.75, 0.75, 0.75, 0.625, 0.5, 0.75, 0.5, 0.75, 0.75, 0.625, 0.75, 0.375, 0.75, 0.625, 0.75, 0.625, 0.875, 0.375, 0.875, 0.375, 0.25, 0.625, 0.25, 0.625, 0.375, 0.375, 0.375, 0.375, 0.0, 0.625, 0.0, 0.625, 0.25, 0.375, 0.25, 0.375, 0.375, 0.625, 0.375, 0.625, 0.5, 0.375, 0.5, 0.375, 0.5, 0.625, 0.5, 0.625, 0.75, 0.375, 0.75, 0.375, 0.875, 0.625, 0.875, 0.625, 1.0, 0.375, 1.0, 0.75, 0.5, 0.875, 0.5, 0.875, 0.75, 0.75, 0.75, 0.625, 0.5, 0.75, 0.5, 0.75, 0.75, 0.625, 0.75, 0.375, 0.75, 0.625, 0.75, 0.625, 0.875, 0.375, 0.875, 0.375, 0.25, 0.625, 0.25, 0.625, 0.375, 0.375, 0.375, 0.375, 0.0, 0.625, 0.0, 0.625, 0.25, 0.375, 0.25, 0.375, 0.375, 0.625, 0.375, 0.625, 0.5, 0.375, 0.5, 0.375, 0.5, 0.625, 0.5, 0.625, 0.75, 0.375, 0.75, 0.375, 0.875, 0.625, 0.875, 0.625, 1.0, 0.375, 1.0, 0.75, 0.5, 0.875, 0.5, 0.875, 0.75, 0.75, 0.75, 0.625, 0.5, 0.75, 0.5, 0.75, 0.75, 0.625, 0.75, 0.375, 0.75, 0.625, 0.75, 0.625, 0.875, 0.375, 0.875, 0.375, 0.25, 0.625, 0.25, 0.625, 0.375, 0.375, 0.375, 0.375, 0.0, 0.625, 0.0, 0.625, 0.25, 0.375, 0.25, 0.375, 0.375, 0.625, 0.375, 0.625, 0.5, 0.375, 0.5, 0.375, 0.5, 0.625, 0.5, 0.625, 0.75, 0.375, 0.75, 0.375, 0.875, 0.625, 0.875, 0.625, 1.0, 0.375, 1.0, 0.75, 0.5, 0.875, 0.5, 0.875, 0.75, 0.75, 0.75, 0.625, 0.5, 0.75, 0.5, 0.75, 0.75, 0.625, 0.75, 0.375, 0.75, 0.625, 0.75, 0.625, 0.875, 0.375, 0.875, 0.375, 0.25, 0.625, 0.25, 0.625, 0.375, 0.375, 0.375, 0.375, 0.0, 0.625, 0.0, 0.625, 0.25, 0.375, 0.25, 0.375, 0.375, 0.625, 0.375, 0.625, 0.5, 0.375, 0.5, 0.375, 0.5, 0.625, 0.5, 0.625, 0.75, 0.375, 0.75, 0.375, 0.875, 0.625, 0.875, 0.625, 1.0, 0.375, 1.0, 0.75, 0.5, 0.875, 0.5, 0.875, 0.75, 0.75, 0.75, 0.625, 0.5, 0.75, 0.5, 0.75, 0.75, 0.625, 0.75, 0.375, 0.75, 0.625, 0.75, 0.625, 0.875, 0.375, 0.875, 0.375, 0.25, 0.625, 0.25, 0.625, 0.375, 0.375, 0.375, 0.375, 0.0, 0.625, 0.0, 0.625, 0.25, 0.375, 0.25, 0.375, 0.375, 0.625, 0.375, 0.625, 0.5, 0.375, 0.5, 0.375, 0.5, 0.625, 0.5, 0.625, 0.75, 0.375, 0.75, 0.375, 0.875, 0.625, 0.875, 0.625, 1.0, 0.375, 1.0, 0.75, 0.5, 0.875, 0.5, 0.875, 0.75, 0.75, 0.75, 0.625, 0.5, 0.75, 0.5, 0.75, 0.75, 0.625, 0.75, 0.375, 0.75, 0.625, 0.75, 0.625, 0.875, 0.375, 0.875, 0.375, 0.25, 0.625, 0.25, 0.625, 0.375, 0.375, 0.375, 0.375, 0.0, 0.625, 0.0, 0.625, 0.25, 0.375, 0.25, 0.375, 0.375, 0.625, 0.375, 0.625, 0.5, 0.375, 0.5, 0.375, 0.5, 0.625, 0.5, 0.625, 0.75, 0.375, 0.75, 0.375, 0.875, 0.625, 0.875, 0.625, 1.0, 0.375, 1.0, 0.75, 0.5, 0.875, 0.5, 0.875, 0.75, 0.75, 0.75, 0.625, 0.5, 0.75, 0.5, 0.75, 0.75, 0.625, 0.75, 0.375, 0.75, 0.625, 0.75, 0.625, 0.875, 0.375, 0.875, 0.375, 0.25, 0.625, 0.25, 0.625, 0.375, 0.375, 0.375, 0.375, 0.0, 0.625, 0.0, 0.625, 0.25, 0.375, 0.25, 0.375, 0.375, 0.625, 0.375, 0.625, 0.5, 0.375, 0.5, 0.375, 0.5, 0.625, 0.5, 0.625, 0.75, 0.375, 0.75, 0.375, 0.875, 0.625, 0.875, 0.625, 1.0, 0.375, 1.0, 0.75, 0.5, 0.875, 0.5, 0.875, 0.75, 0.75, 0.75, 0.625, 0.5, 0.75, 0.5, 0.75, 0.75, 0.625, 0.75, 0.375, 0.75, 0.625, 0.75, 0.625, 0.875, 0.375, 0.875, 0.375, 0.25, 0.625, 0.25, 0.625, 0.375, 0.375, 0.375, 0.375, 0.0, 0.625, 0.0, 0.625, 0.25, 0.375, 0.25, 0.375, 0.375, 0.625, 0.375, 0.625, 0.5, 0.375, 0.5, 0.375, 0.5, 0.625, 0.5, 0.625, 0.75, 0.375, 0.75, 0.375, 0.875, 0.625, 0.875, 0.625, 1.0, 0.375, 1.0, 0.75, 0.5, 0.875, 0.5, 0.875, 0.75, 0.75, 0.75, 0.625, 0.5, 0.75, 0.5, 0.75, 0.75, 0.625, 0.75, 0.375, 0.75, 0.625, 0.75, 0.625, 0.875, 0.375, 0.875, 0.375, 0.25, 0.625, 0.25, 0.625, 0.375, 0.375, 0.375, 0.375, 0.0, 0.625, 0.0, 0.625, 0.25, 0.375, 0.25, 0.375, 0.375, 0.625, 0.375, 0.625, 0.5, 0.375, 0.5, 0.375, 0.5, 0.625, 0.5, 0.625, 0.75, 0.375, 0.75, 0.375, 0.875, 0.625, 0.875, 0.625, 1.0, 0.375, 1.0, 0.75, 0.5, 0.875, 0.5, 0.875, 0.75, 0.75, 0.75, 0.625, 0.5, 0.75, 0.5, 0.75, 0.75, 0.625, 0.75, 0.375, 0.75, 0.625, 0.75, 0.625, 0.875, 0.375, 0.875, 0.375, 0.25, 0.625, 0.25, 0.625, 0.375, 0.375, 0.375, 0.375, 0.0, 0.625, 0.0, 0.625, 0.25, 0.375, 0.25, 0.375, 0.5, 0.625, 0.5, 0.625, 0.75, 0.375, 0.75, 0.375, 0.875, 0.625, 0.875, 0.625, 1.0, 0.375, 1.0, 0.75, 0.5, 0.875, 0.5, 0.875, 0.75, 0.75, 0.75, 0.375, 0.25, 0.625, 0.25, 0.625, 0.375, 0.375, 0.375, 0.375, 0.375, 0.625, 0.375, 0.625, 0.5, 0.375, 0.5, 0.375, 0.5, 0.625, 0.5, 0.625, 0.75, 0.375, 0.75, 0.625, 0.5, 0.75, 0.5, 0.75, 0.75, 0.625, 0.75, 0.375, 0.75, 0.625, 0.75, 0.625, 0.875, 0.375, 0.875, 0.625, 0.5, 0.75, 0.5, 0.75, 0.75, 0.625, 0.75, 0.375, 0.0, 0.625, 0.0, 0.625, 0.25, 0.375, 0.25, 0.75, 0.5, 0.875, 0.5, 0.875, 0.75, 0.75, 0.75, 0.375, 0.5, 0.625, 0.5, 0.625, 0.75, 0.375, 0.75, 0.375, 0.375, 0.625, 0.375, 0.625, 0.5, 0.375, 0.5, 0.375, 0.5, 0.625, 0.5, 0.625, 0.75, 0.375, 0.75, 0.375, 0.875, 0.625, 0.875, 0.625, 1.0, 0.375, 1.0, 0.375, 0.25, 0.625, 0.25, 0.625, 0.375, 0.375, 0.375, 0.375, 0.0, 0.625, 0.0, 0.625, 0.25, 0.375, 0.25, 0.375, 0.375, 0.625, 0.375, 0.625, 0.5, 0.375, 0.5, 0.375, 0.5, 0.625, 0.5, 0.625, 0.75, 0.375, 0.75, 0.375, 0.875, 0.625, 0.875, 0.625, 1.0, 0.375, 1.0, 0.75, 0.5, 0.875, 0.5, 0.875, 0.75, 0.75, 0.75, 0.625, 0.5, 0.75, 0.5, 0.75, 0.75, 0.625, 0.75, 0.375, 0.75, 0.625, 0.75, 0.625, 0.875, 0.375, 0.875, 0.375, 0.25, 0.625, 0.25, 0.625, 0.375, 0.375, 0.375, 0.375, 0.0, 0.625, 0.0, 0.625, 0.25, 0.375, 0.25, 0.375, 0.375, 0.625, 0.375, 0.625, 0.5, 0.375, 0.5, 0.375, 0.5, 0.625, 0.5, 0.625, 0.75, 0.375, 0.75, 0.375, 0.875, 0.625, 0.875, 0.625, 1.0, 0.375, 1.0, 0.75, 0.5, 0.875, 0.5, 0.875, 0.75, 0.75, 0.75, 0.625, 0.5, 0.75, 0.5, 0.75, 0.75, 0.625, 0.75, 0.375, 0.75, 0.625, 0.75, 0.625, 0.875, 0.375, 0.875, 0.375, 0.25, 0.625, 0.25, 0.625, 0.375, 0.375, 0.375, 0.375, 0.0, 0.625, 0.0, 0.625, 0.25, 0.375, 0.25, 0.375, 0.375, 0.625, 0.375, 0.625, 0.5, 0.375, 0.5, 0.375, 0.5, 0.625, 0.5, 0.625, 0.75, 0.375, 0.75, 0.375, 0.875, 0.625, 0.875, 0.625, 1.0, 0.375, 1.0, 0.75, 0.5, 0.875, 0.5, 0.875, 0.75, 0.75, 0.75, 0.625, 0.5, 0.75, 0.5, 0.75, 0.75, 0.625, 0.75, 0.375, 0.75, 0.625, 0.75, 0.625, 0.875, 0.375, 0.875, 0.375, 0.25, 0.625, 0.25, 0.625, 0.375, 0.375, 0.375, 0.375, 0.0, 0.625, 0.0, 0.625, 0.25, 0.375, 0.25, 0.375, 0.375, 0.625, 0.375, 0.625, 0.5, 0.375, 0.5, 0.375, 0.5, 0.625, 0.5, 0.625, 0.75, 0.375, 0.75, 0.375, 0.875, 0.625, 0.875, 0.625, 1.0, 0.375, 1.0, 0.75, 0.5, 0.875, 0.5, 0.875, 0.75, 0.75, 0.75, 0.625, 0.5, 0.75, 0.5, 0.75, 0.75, 0.625, 0.75, 0.375, 0.75, 0.625, 0.75, 0.625, 0.875, 0.375, 0.875, 0.375, 0.25, 0.625, 0.25, 0.625, 0.375, 0.375, 0.375, 0.375, 0.0, 0.625, 0.0, 0.625, 0.25, 0.375, 0.25, 0.375, 0.375, 0.625, 0.375, 0.625, 0.5, 0.375, 0.5, 0.375, 0.5, 0.625, 0.5, 0.625, 0.75, 0.375, 0.75, 0.375, 0.875, 0.625, 0.875, 0.625, 1.0, 0.375, 1.0, 0.75, 0.5, 0.875, 0.5, 0.875, 0.75, 0.75, 0.75, 0.625, 0.5, 0.75, 0.5, 0.75, 0.75, 0.625, 0.75, 0.375, 0.75, 0.625, 0.75, 0.625, 0.875, 0.375, 0.875, 0.375, 0.25, 0.625, 0.25, 0.625, 0.375, 0.375, 0.375, 0.375, 0.0, 0.625, 0.0, 0.625, 0.25, 0.375, 0.25, 0.375, 0.375, 0.625, 0.375, 0.625, 0.5, 0.375, 0.5, 0.375, 0.5, 0.625, 0.5, 0.625, 0.75, 0.375, 0.75, 0.375, 0.875, 0.625, 0.875, 0.625, 1.0, 0.375, 1.0, 0.75, 0.5, 0.875, 0.5, 0.875, 0.75, 0.75, 0.75, 0.625, 0.5, 0.75, 0.5, 0.75, 0.75, 0.625, 0.75, 0.375, 0.75, 0.625, 0.75, 0.625, 0.875, 0.375, 0.875, 0.375, 0.25, 0.625, 0.25, 0.625, 0.375, 0.375, 0.375, 0.375, 0.0, 0.625, 0.0, 0.625, 0.25, 0.375, 0.25, 0.375, 0.375, 0.625, 0.375, 0.625, 0.5, 0.375, 0.5, 0.375, 0.5, 0.625, 0.5, 0.625, 0.75, 0.375, 0.75, 0.375, 0.875, 0.625, 0.875, 0.625, 1.0, 0.375, 1.0, 0.75, 0.5, 0.875, 0.5, 0.875, 0.75, 0.75, 0.75, 0.625, 0.5, 0.75, 0.5, 0.75, 0.75, 0.625, 0.75, 0.375, 0.75, 0.625, 0.75, 0.625, 0.875, 0.375, 0.875, 0.375, 0.25, 0.625, 0.25, 0.625, 0.375, 0.375, 0.375, 0.375, 0.0, 0.625, 0.0, 0.625, 0.25, 0.375, 0.25, 0.375, 0.375, 0.625, 0.375, 0.625, 0.5, 0.375, 0.5, 0.375, 0.5, 0.625, 0.5, 0.625, 0.75, 0.375, 0.75, 0.375, 0.875, 0.625, 0.875, 0.625, 1.0, 0.375, 1.0, 0.75, 0.5, 0.875, 0.5, 0.875, 0.75, 0.75, 0.75, 0.625, 0.5, 0.75, 0.5, 0.75, 0.75, 0.625, 0.75, 0.375, 0.75, 0.625, 0.75, 0.625, 0.875, 0.375, 0.875, 0.375, 0.25, 0.625, 0.25, 0.625, 0.375, 0.375, 0.375, 0.375, 0.0, 0.625, 0.0, 0.625, 0.25, 0.375, 0.25, 0.375, 0.375, 0.625, 0.375, 0.625, 0.5, 0.375, 0.5, 0.375, 0.5, 0.625, 0.5, 0.625, 0.75, 0.375, 0.75, 0.375, 0.875, 0.625, 0.875, 0.625, 1.0, 0.375, 1.0, 0.75, 0.5, 0.875, 0.5, 0.875, 0.75, 0.75, 0.75, 0.625, 0.5, 0.75, 0.5, 0.75, 0.75, 0.625, 0.75, 0.375, 0.75, 0.625, 0.75, 0.625, 0.875, 0.375, 0.875, 0.375, 0.25, 0.625, 0.25, 0.625, 0.375, 0.375, 0.375, 0.375, 0.0, 0.625, 0.0, 0.625, 0.25, 0.375, 0.25, 0.375, 0.375, 0.625, 0.375, 0.625, 0.5, 0.375, 0.5, 0.375, 0.5, 0.625, 0.5, 0.625, 0.75, 0.375, 0.75, 0.375, 0.875, 0.625, 0.875, 0.625, 1.0, 0.375, 1.0, 0.75, 0.5, 0.875, 0.5, 0.875, 0.75, 0.75, 0.75, 0.625, 0.5, 0.75, 0.5, 0.75, 0.75, 0.625, 0.75, 0.375, 0.75, 0.625, 0.75, 0.625, 0.875, 0.375, 0.875, 0.375, 0.25, 0.625, 0.25, 0.625, 0.375, 0.375, 0.375, 0.375, 0.0, 0.625, 0.0, 0.625, 0.25, 0.375, 0.25, 0.375, 0.375, 0.625, 0.375, 0.625, 0.5, 0.375, 0.5, 0.375, 0.5, 0.625, 0.5, 0.625, 0.75, 0.375, 0.75, 0.375, 0.875, 0.625, 0.875, 0.625, 1.0, 0.375, 1.0, 0.75, 0.5, 0.875, 0.5, 0.875, 0.75, 0.75, 0.75, 0.625, 0.5, 0.75, 0.5, 0.75, 0.75, 0.625, 0.75, 0.375, 0.75, 0.625, 0.75, 0.625, 0.875, 0.375, 0.875, 0.375, 0.25, 0.625, 0.25, 0.625, 0.375, 0.375, 0.375, 0.625, 0.25, 0.375, 0.25, 0.375, 0.25, 0.625, 0.25, 0.375, 0.375, 0.625, 0.375, 0.625, 0.5, 0.375, 0.5, 0.375, 0.5, 0.625, 0.5, 0.625, 0.75, 0.375, 0.75, 0.375, 0.875, 0.625, 0.875, 0.625, 1.0, 0.375, 1.0, 0.75, 0.5, 0.875, 0.5, 0.875, 0.75, 0.75, 0.75, 0.625, 0.5, 0.75, 0.5, 0.75, 0.75, 0.625, 0.75, 0.375, 0.75, 0.625, 0.75, 0.625, 0.875, 0.375, 0.875, 0.375, 0.25, 0.625, 0.25, 0.625, 0.375, 0.375, 0.375, 0.375, 0.0, 0.625, 0.0, 0.625, 0.25, 0.375, 0.25, 0.375, 0.5, 0.625, 0.5, 0.625, 0.75, 0.375, 0.75, 0.375, 0.875, 0.625, 0.875, 0.625, 1.0, 0.375, 1.0, 0.75, 0.5, 0.875, 0.5, 0.875, 0.75, 0.75, 0.75, 0.375, 0.25, 0.625, 0.25, 0.625, 0.375, 0.375, 0.375, 0.375, 0.375, 0.625, 0.375, 0.625, 0.5, 0.375, 0.5, 0.375, 0.5, 0.625, 0.5, 0.625, 0.75, 0.375, 0.75, 0.625, 0.5, 0.75, 0.5, 0.75, 0.75, 0.625, 0.75, 0.375, 0.75, 0.625, 0.75, 0.625, 0.875, 0.375, 0.875, 0.375, 0.75, 0.625, 0.75, 0.625, 0.875, 0.375, 0.875, 0.375, 0.0, 0.625, 0.0, 0.625, 0.25, 0.375, 0.25, 0.375, 0.375, 0.625, 0.375, 0.625, 0.5, 0.375, 0.5, 0.375, 0.5, 0.625, 0.5, 0.625, 0.75, 0.375, 0.75, 0.375, 0.875, 0.625, 0.875, 0.625, 1.0, 0.375, 1.0, 0.75, 0.5, 0.875, 0.5, 0.875, 0.75, 0.75, 0.75, 0.625, 0.5, 0.75, 0.5, 0.75, 0.75, 0.625, 0.75, 0.375, 0.75, 0.625, 0.75, 0.625, 0.875, 0.375, 0.875, 0.375, 0.25, 0.625, 0.25, 0.625, 0.375, 0.375, 0.375, 0.375, 0.0, 0.625, 0.0, 0.625, 0.25, 0.375, 0.25, 0.375, 0.375, 0.625, 0.375, 0.625, 0.5, 0.375, 0.5, 0.375, 0.5, 0.625, 0.5, 0.625, 0.75, 0.375, 0.75, 0.375, 0.875, 0.625, 0.875, 0.625, 1.0, 0.375, 1.0, 0.75, 0.5, 0.875, 0.5, 0.875, 0.75, 0.75, 0.75, 0.625, 0.5, 0.75, 0.5, 0.75, 0.75, 0.625, 0.75, 0.375, 0.75, 0.625, 0.75, 0.625, 0.875, 0.375, 0.875, 0.375, 0.25, 0.625, 0.25, 0.625, 0.375, 0.375, 0.375, 0.375, 0.0, 0.625, 0.0, 0.625, 0.25, 0.375, 0.25, 0.375, 0.375, 0.625, 0.375, 0.625, 0.5, 0.375, 0.5, 0.375, 0.5, 0.625, 0.5, 0.625, 0.75, 0.375, 0.75, 0.375, 0.875, 0.625, 0.875, 0.625, 1.0, 0.375, 1.0, 0.75, 0.5, 0.875, 0.5, 0.875, 0.75, 0.75, 0.75, 0.625, 0.5, 0.75, 0.5, 0.75, 0.75, 0.625, 0.75, 0.375, 0.75, 0.625, 0.75, 0.625, 0.875, 0.375, 0.875, 0.375, 0.25, 0.625, 0.25, 0.625, 0.375, 0.375, 0.375, 0.375, 0.0, 0.625, 0.0, 0.625, 0.25, 0.375, 0.25, 0.375, 0.375, 0.625, 0.375, 0.625, 0.5, 0.375, 0.5, 0.375, 0.5, 0.625, 0.5, 0.625, 0.75, 0.375, 0.75, 0.375, 0.875, 0.625, 0.875, 0.625, 1.0, 0.375, 1.0, 0.75, 0.5, 0.875, 0.5, 0.875, 0.75, 0.75, 0.75, 0.625, 0.5, 0.75, 0.5, 0.75, 0.75, 0.625, 0.75, 0.375, 0.75, 0.625, 0.75, 0.625, 0.875, 0.375, 0.875, 0.375, 0.25, 0.625, 0.25, 0.625, 0.375, 0.375, 0.375, 0.375, 0.0, 0.625, 0.0, 0.625, 0.25, 0.375, 0.25, 0.375, 0.375, 0.625, 0.375, 0.625, 0.5, 0.375, 0.5, 0.375, 0.5, 0.625, 0.5, 0.625, 0.75, 0.375, 0.75, 0.375, 0.875, 0.625, 0.875, 0.625, 1.0, 0.375, 1.0, 0.75, 0.5, 0.875, 0.5, 0.875, 0.75, 0.75, 0.75, 0.625, 0.5, 0.75, 0.5, 0.75, 0.75, 0.625, 0.75, 0.375, 0.75, 0.625, 0.75, 0.625, 0.875, 0.375, 0.875, 0.375, 0.25, 0.625, 0.25, 0.625, 0.375, 0.375, 0.375, 0.375, 0.0, 0.625, 0.0, 0.625, 0.25, 0.375, 0.25, 0.375, 0.375, 0.625, 0.375, 0.625, 0.5, 0.375, 0.5, 0.375, 0.5, 0.625, 0.5, 0.625, 0.75, 0.375, 0.75, 0.375, 0.875, 0.625, 0.875, 0.625, 1.0, 0.375, 1.0, 0.75, 0.5, 0.875, 0.5, 0.875, 0.75, 0.75, 0.75, 0.625, 0.5, 0.75, 0.5, 0.75, 0.75, 0.625, 0.75, 0.375, 0.75, 0.625, 0.75, 0.625, 0.875, 0.375, 0.875, 0.375, 0.25, 0.625, 0.25, 0.625, 0.375, 0.375, 0.375, 0.375, 0.0, 0.625, 0.0, 0.625, 0.25, 0.375, 0.25, 0.375, 0.375, 0.625, 0.375, 0.625, 0.5, 0.375, 0.5, 0.375, 0.5, 0.625, 0.5, 0.625, 0.75, 0.375, 0.75, 0.375, 0.875, 0.625, 0.875, 0.625, 1.0, 0.375, 1.0, 0.75, 0.5, 0.875, 0.5, 0.875, 0.75, 0.75, 0.75, 0.625, 0.5, 0.75, 0.5, 0.75, 0.75, 0.625, 0.75, 0.375, 0.75, 0.625, 0.75, 0.625, 0.875, 0.375, 0.875, 0.375, 0.25, 0.625, 0.25, 0.625, 0.375, 0.375, 0.375, 0.375, 0.0, 0.625, 0.0, 0.625, 0.25, 0.375, 0.25, 0.375, 0.375, 0.625, 0.375, 0.625, 0.5, 0.375, 0.5, 0.375, 0.5, 0.625, 0.5, 0.625, 0.75, 0.375, 0.75, 0.375, 0.875, 0.625, 0.875, 0.625, 1.0, 0.375, 1.0, 0.75, 0.5, 0.875, 0.5, 0.875, 0.75, 0.75, 0.75, 0.625, 0.5, 0.75, 0.5, 0.75, 0.75, 0.625, 0.75, 0.375, 0.75, 0.625, 0.75, 0.625, 0.875, 0.375, 0.875, 0.375, 0.25, 0.625, 0.25, 0.625, 0.375, 0.375, 0.375, 0.375, 0.0, 0.625, 0.0, 0.625, 0.25, 0.375, 0.25, 0.375, 0.375, 0.625, 0.375, 0.625, 0.5, 0.375, 0.5, 0.375, 0.5, 0.625, 0.5, 0.625, 0.75, 0.375, 0.75, 0.375, 0.875, 0.625, 0.875, 0.625, 1.0, 0.375, 1.0, 0.75, 0.5, 0.875, 0.5, 0.875, 0.75, 0.75, 0.75, 0.625, 0.5, 0.75, 0.5, 0.75, 0.75, 0.625, 0.75, 0.375, 0.75, 0.625, 0.75, 0.625, 0.875, 0.375, 0.875, 0.375, 0.25, 0.625, 0.25, 0.625, 0.375, 0.375, 0.375, 0.375, 0.0, 0.625, 0.0, 0.625, 0.25, 0.375, 0.25, 0.375, 0.375, 0.625, 0.375, 0.625, 0.5, 0.375, 0.5, 0.375, 0.5, 0.625, 0.5, 0.625, 0.75, 0.375, 0.75, 0.375, 0.875, 0.625, 0.875, 0.625, 1.0, 0.375, 1.0, 0.75, 0.5, 0.875, 0.5, 0.875, 0.75, 0.75, 0.75, 0.625, 0.5, 0.75, 0.5, 0.75, 0.75, 0.625, 0.75, 0.375, 0.75, 0.625, 0.75, 0.625, 0.875, 0.375, 0.875, 0.375, 0.25, 0.625, 0.25, 0.625, 0.375, 0.375, 0.375, 0.375, 0.0, 0.625, 0.0, 0.625, 0.25, 0.375, 0.25, 0.375, 0.375, 0.625, 0.375, 0.625, 0.5, 0.375, 0.5, 0.375, 0.5, 0.625, 0.5, 0.625, 0.75, 0.375, 0.75, 0.375, 0.875, 0.625, 0.875, 0.625, 1.0, 0.375, 1.0, 0.75, 0.5, 0.875, 0.5, 0.875, 0.75, 0.75, 0.75, 0.625, 0.5, 0.75, 0.5, 0.75, 0.75, 0.625, 0.75, 0.375, 0.75, 0.625, 0.75, 0.625, 0.875, 0.375, 0.875, 0.375, 0.25, 0.625, 0.25, 0.625, 0.375, 0.375, 0.375, 0.375, 0.0, 0.625, 0.0, 0.625, 0.25, 0.375, 0.25, 0.375, 0.5, 0.625, 0.5, 0.625, 0.75, 0.375, 0.75, 0.375, 0.875, 0.625, 0.875, 0.625, 1.0, 0.375, 1.0, 0.75, 0.5, 0.875, 0.5, 0.875, 0.75, 0.75, 0.75, 0.625, 0.5, 0.75, 0.5, 0.75, 0.75, 0.625, 0.75, 0.375, 0.75, 0.625, 0.75, 0.625, 0.875, 0.375, 0.875, 0.375, 0.0, 0.625, 0.0, 0.625, 0.25, 0.375, 0.25, 0.375, 0.375, 0.625, 0.375, 0.625, 0.5, 0.375, 0.5, 0.375, 0.5, 0.625, 0.5, 0.625, 0.75, 0.375, 0.75, 0.375, 0.875, 0.625, 0.875, 0.625, 1.0, 0.375, 1.0, 0.75, 0.5, 0.875, 0.5, 0.875, 0.75, 0.75, 0.75, 0.625, 0.5, 0.75, 0.5, 0.75, 0.75, 0.625, 0.75, 0.375, 0.75, 0.625, 0.75, 0.625, 0.875, 0.375, 0.875, 0.375, 0.25, 0.625, 0.25, 0.625, 0.375, 0.375, 0.375, 0.375, 0.0, 0.625, 0.0, 0.625, 0.25, 0.375, 0.25, 0.375, 0.375, 0.625, 0.375, 0.625, 0.5, 0.375, 0.5, 0.375, 0.5, 0.625, 0.5, 0.625, 0.75, 0.375, 0.75, 0.375, 0.875, 0.625, 0.875, 0.625, 1.0, 0.375, 1.0, 0.75, 0.5, 0.875, 0.5, 0.875, 0.75, 0.75, 0.75, 0.625, 0.5, 0.75, 0.5, 0.75, 0.75, 0.625, 0.75, 0.375, 0.75, 0.625, 0.75, 0.625, 0.875, 0.375, 0.875, 0.375, 0.25, 0.625, 0.25, 0.625, 0.375, 0.375, 0.375, 0.375, 0.0, 0.625, 0.0, 0.625, 0.25, 0.375, 0.25, 0.375, 0.375, 0.625, 0.375, 0.625, 0.5, 0.375, 0.5, 0.375, 0.5, 0.625, 0.5, 0.625, 0.75, 0.375, 0.75, 0.375, 0.875, 0.625, 0.875, 0.625, 1.0, 0.375, 1.0, 0.75, 0.5, 0.875, 0.5, 0.875, 0.75, 0.75, 0.75, 0.625, 0.5, 0.75, 0.5, 0.75, 0.75, 0.625, 0.75, 0.375, 0.75, 0.625, 0.75, 0.625, 0.875, 0.375, 0.875, 0.375, 0.25, 0.625, 0.25, 0.625, 0.375, 0.375, 0.375, 0.375, 0.0, 0.625, 0.0, 0.625, 0.25, 0.375, 0.25, 0.375, 0.375, 0.625, 0.375, 0.625, 0.5, 0.375, 0.5, 0.375, 0.5, 0.625, 0.5, 0.625, 0.75, 0.375, 0.75, 0.375, 0.875, 0.625, 0.875, 0.625, 1.0, 0.375, 1.0, 0.75, 0.5, 0.875, 0.5, 0.875, 0.75, 0.75, 0.75, 0.625, 0.5, 0.75, 0.5, 0.75, 0.75, 0.625, 0.75, 0.375, 0.75, 0.625, 0.75, 0.625, 0.875, 0.375, 0.875, 0.375, 0.25, 0.625, 0.25, 0.625, 0.375, 0.375, 0.375, 0.375, 0.0, 0.625, 0.0, 0.625, 0.25, 0.375, 0.25, 0.375, 0.375, 0.625, 0.375, 0.625, 0.5, 0.375, 0.5, 0.375, 0.5, 0.625, 0.5, 0.625, 0.75, 0.375, 0.75, 0.375, 0.875, 0.625, 0.875, 0.625, 1.0, 0.375, 1.0, 0.75, 0.5, 0.875, 0.5, 0.875, 0.75, 0.75, 0.75, 0.625, 0.5, 0.75, 0.5, 0.75, 0.75, 0.625, 0.75, 0.375, 0.75, 0.625, 0.75, 0.625, 0.875, 0.375, 0.875, 0.375, 0.25, 0.625, 0.25, 0.625, 0.375, 0.375, 0.375, 0.375, 0.0, 0.625, 0.0, 0.625, 0.25, 0.375, 0.25, 0.375, 0.375, 0.625, 0.375, 0.625, 0.5, 0.375, 0.5, 0.375, 0.5, 0.625, 0.5, 0.625, 0.75, 0.375, 0.75, 0.375, 0.875, 0.625, 0.875, 0.625, 1.0, 0.375, 1.0, 0.75, 0.5, 0.875, 0.5, 0.875, 0.75, 0.75, 0.75, 0.625, 0.5, 0.75, 0.5, 0.75, 0.75, 0.625, 0.75, 0.375, 0.75, 0.625, 0.75, 0.625, 0.875, 0.375, 0.875, 0.375, 0.25, 0.625, 0.25, 0.625, 0.375, 0.375, 0.375, 0.375, 0.0, 0.625, 0.0, 0.625, 0.25, 0.375, 0.25, 0.375, 0.375, 0.625, 0.375, 0.625, 0.5, 0.375, 0.5, 0.375, 0.5, 0.625, 0.5, 0.625, 0.75, 0.375, 0.75, 0.375, 0.875, 0.625, 0.875, 0.625, 1.0, 0.375, 1.0, 0.75, 0.5, 0.875, 0.5, 0.875, 0.75, 0.75, 0.75, 0.625, 0.5, 0.75, 0.5, 0.75, 0.75, 0.625, 0.75, 0.375, 0.75, 0.625, 0.75, 0.625, 0.875, 0.375, 0.875, 0.375, 0.25, 0.625, 0.25, 0.625, 0.375, 0.375, 0.375, 0.375, 0.0, 0.625, 0.0, 0.625, 0.25, 0.375, 0.25, 0.375, 0.375, 0.625, 0.375, 0.625, 0.5, 0.375, 0.5, 0.375, 0.5, 0.625, 0.5, 0.625, 0.75, 0.375, 0.75, 0.375, 0.875, 0.625, 0.875, 0.625, 1.0, 0.375, 1.0, 0.75, 0.5, 0.875, 0.5, 0.875, 0.75, 0.75, 0.75, 0.625, 0.5, 0.75, 0.5, 0.75, 0.75, 0.625, 0.75, 0.375, 0.75, 0.625, 0.75, 0.625, 0.875, 0.375, 0.875, 0.375, 0.25, 0.625, 0.25, 0.625, 0.375, 0.375, 0.375, 0.375, 0.0, 0.625, 0.0, 0.625, 0.25, 0.375, 0.25, 0.375, 0.375, 0.625, 0.375, 0.625, 0.5, 0.375, 0.5, 0.375, 0.5, 0.625, 0.5, 0.625, 0.75, 0.375, 0.75, 0.375, 0.875, 0.625, 0.875, 0.625, 1.0, 0.375, 1.0, 0.75, 0.5, 0.875, 0.5, 0.875, 0.75, 0.75, 0.75, 0.625, 0.5, 0.75, 0.5, 0.75, 0.75, 0.625, 0.75, 0.375, 0.75, 0.625, 0.75, 0.625, 0.875, 0.375, 0.875, 0.375, 0.25, 0.625, 0.25, 0.625, 0.375, 0.375, 0.375, 0.375, 0.0, 0.625, 0.0, 0.625, 0.25, 0.375, 0.25, 0.375, 0.375, 0.625, 0.375, 0.625, 0.5, 0.375, 0.5, 0.375, 0.5, 0.625, 0.5, 0.625, 0.75, 0.375, 0.75, 0.375, 0.875, 0.625, 0.875, 0.625, 1.0, 0.375, 1.0, 0.75, 0.5, 0.875, 0.5, 0.875, 0.75, 0.75, 0.75, 0.625, 0.5, 0.75, 0.5, 0.75, 0.75, 0.625, 0.75, 0.375, 0.75, 0.625, 0.75, 0.625, 0.875, 0.375, 0.875, 0.375, 0.25, 0.625, 0.25, 0.625, 0.375, 0.375, 0.375, 0.375, 0.0, 0.625, 0.0, 0.625, 0.25, 0.375, 0.25, 0.375, 0.375, 0.625, 0.375, 0.625, 0.5, 0.375, 0.5, 0.375, 0.5, 0.625, 0.5, 0.625, 0.75, 0.375, 0.75, 0.375, 0.875, 0.625, 0.875, 0.625, 1.0, 0.375, 1.0, 0.75, 0.5, 0.875, 0.5, 0.875, 0.75, 0.75, 0.75, 0.625, 0.5, 0.75, 0.5, 0.75, 0.75, 0.625, 0.75, 0.375, 0.75, 0.625, 0.75, 0.625, 0.875, 0.375, 0.875, 0.375, 0.25, 0.625, 0.25, 0.625, 0.375, 0.375, 0.375, 0.375, 0.0, 0.625, 0.0, 0.625, 0.25, 0.375, 0.25, 0.375, 0.375, 0.625, 0.375, 0.625, 0.5, 0.375, 0.5, 0.375, 0.5, 0.625, 0.5, 0.625, 0.75, 0.375, 0.75, 0.375, 0.875, 0.625, 0.875, 0.625, 1.0, 0.375, 1.0, 0.75, 0.5, 0.875, 0.5, 0.875, 0.75, 0.75, 0.75, 0.625, 0.5, 0.75, 0.5, 0.75, 0.75, 0.625, 0.75, 0.375, 0.75, 0.625, 0.75, 0.625, 0.875, 0.375, 0.875, 0.375, 0.25, 0.625, 0.25, 0.625, 0.375, 0.375, 0.375, 0.375, 0.0, 0.625, 0.0, 0.625, 0.25, 0.375, 0.25, 0.375, 0.5, 0.625, 0.5, 0.625, 0.75, 0.375, 0.75, 0.375, 0.875, 0.625, 0.875, 0.625, 1.0, 0.375, 1.0, 0.75, 0.5, 0.875, 0.5, 0.875, 0.75, 0.75, 0.75, 0.375, 0.25, 0.625, 0.25, 0.625, 0.375, 0.375, 0.375, 0.375, 0.375, 0.625, 0.375, 0.625, 0.5, 0.375, 0.5, 0.375, 0.5, 0.625, 0.5, 0.625, 0.75, 0.375, 0.75, 0.625, 0.5, 0.75, 0.5, 0.75, 0.75, 0.625, 0.75, 0.375, 0.75, 0.625, 0.75, 0.625, 0.875, 0.375, 0.875, 0.375, 0.0, 0.625, 0.0, 0.625, 0.25, 0.375, 0.25, 0.375, 0.375, 0.625, 0.375, 0.625, 0.5, 0.375, 0.5, 0.375, 0.5, 0.625, 0.5, 0.625, 0.75, 0.375, 0.75, 0.375, 0.875, 0.625, 0.875, 0.625, 1.0, 0.375, 1.0, 0.75, 0.5, 0.875, 0.5, 0.875, 0.75, 0.75, 0.75, 0.625, 0.5, 0.75, 0.5, 0.75, 0.75, 0.625, 0.75, 0.375, 0.75, 0.625, 0.75, 0.625, 0.875, 0.375, 0.875, 0.375, 0.25, 0.625, 0.25, 0.625, 0.375, 0.375, 0.375, 0.375, 0.0, 0.625, 0.0, 0.625, 0.25, 0.375, 0.25, 0.375, 0.375, 0.625, 0.375, 0.625, 0.5, 0.375, 0.5, 0.375, 0.5, 0.625, 0.5, 0.625, 0.75, 0.375, 0.75, 0.375, 0.875, 0.625, 0.875, 0.625, 1.0, 0.375, 1.0, 0.75, 0.5, 0.875, 0.5, 0.875, 0.75, 0.75, 0.75, 0.625, 0.5, 0.75, 0.5, 0.75, 0.75, 0.625, 0.75, 0.375, 0.75, 0.625, 0.75, 0.625, 0.875, 0.375, 0.875, 0.375, 0.25, 0.625, 0.25, 0.625, 0.375, 0.375, 0.375, 0.375, 0.0, 0.625, 0.0, 0.625, 0.25, 0.375, 0.25, 0.375, 0.375, 0.625, 0.375, 0.625, 0.5, 0.375, 0.5, 0.375, 0.5, 0.625, 0.5, 0.625, 0.75, 0.375, 0.75, 0.375, 0.875, 0.625, 0.875, 0.625, 1.0, 0.375, 1.0, 0.75, 0.5, 0.875, 0.5, 0.875, 0.75, 0.75, 0.75, 0.625, 0.5, 0.75, 0.5, 0.75, 0.75, 0.625, 0.75, 0.375, 0.75, 0.625, 0.75, 0.625, 0.875, 0.375, 0.875, 0.375, 0.25, 0.625, 0.25, 0.625, 0.375, 0.375, 0.375, 0.375, 0.0, 0.625, 0.0, 0.625, 0.25, 0.375, 0.25, 0.375, 0.375, 0.625, 0.375, 0.625, 0.5, 0.375, 0.5, 0.375, 0.5, 0.625, 0.5, 0.625, 0.75, 0.375, 0.75, 0.375, 0.875, 0.625, 0.875, 0.625, 1.0, 0.375, 1.0, 0.75, 0.5, 0.875, 0.5, 0.875, 0.75, 0.75, 0.75, 0.625, 0.5, 0.75, 0.5, 0.75, 0.75, 0.625, 0.75, 0.375, 0.75, 0.625, 0.75, 0.625, 0.875, 0.375, 0.875, 0.375, 0.25, 0.625, 0.25, 0.625, 0.375, 0.375, 0.375, 0.375, 0.0, 0.625, 0.0, 0.625, 0.25, 0.375, 0.25, 0.375, 0.5, 0.625, 0.5, 0.625, 0.75, 0.375, 0.75, 0.375, 0.875, 0.625, 0.875, 0.625, 1.0, 0.375, 1.0, 0.75, 0.5, 0.875, 0.5, 0.875, 0.75, 0.75, 0.75, 0.375, 0.25, 0.625, 0.25, 0.625, 0.375, 0.375, 0.375, 0.375, 0.375, 0.625, 0.375, 0.625, 0.5, 0.375, 0.5, 0.375, 0.5, 0.625, 0.5, 0.625, 0.75, 0.375, 0.75, 0.625, 0.5, 0.75, 0.5, 0.75, 0.75, 0.625, 0.75, 0.375, 0.75, 0.625, 0.75, 0.625, 0.875, 0.375, 0.875, 0.375, 0.0, 0.625, 0.0, 0.625, 0.25, 0.375, 0.25, 0.375, 0.375, 0.625, 0.375, 0.625, 0.5, 0.375, 0.5, 0.375, 0.5, 0.625, 0.5, 0.625, 0.75, 0.375, 0.75, 0.375, 0.875, 0.625, 0.875, 0.625, 1.0, 0.375, 1.0, 0.75, 0.5, 0.875, 0.5, 0.875, 0.75, 0.75, 0.75, 0.625, 0.5, 0.75, 0.5, 0.75, 0.75, 0.625, 0.75, 0.375, 0.75, 0.625, 0.75, 0.625, 0.875, 0.375, 0.875, 0.375, 0.25, 0.625, 0.25, 0.625, 0.375, 0.375, 0.375, 0.375, 0.0, 0.625, 0.0, 0.625, 0.25, 0.375, 0.25, 0.375, 0.375, 0.625, 0.375, 0.625, 0.5, 0.375, 0.5, 0.375, 0.5, 0.625, 0.5, 0.625, 0.75, 0.375, 0.75, 0.375, 0.875, 0.625, 0.875, 0.625, 1.0, 0.375, 1.0, 0.75, 0.5, 0.875, 0.5, 0.875, 0.75, 0.75, 0.75, 0.625, 0.5, 0.75, 0.5, 0.75, 0.75, 0.625, 0.75, 0.375, 0.75, 0.625, 0.75, 0.625, 0.875, 0.375, 0.875, 0.375, 0.25, 0.625, 0.25, 0.625, 0.375, 0.375, 0.375, 0.375, 0.0, 0.625, 0.0, 0.625, 0.25, 0.375, 0.25, 0.375, 0.375, 0.625, 0.375, 0.625, 0.5, 0.375, 0.5, 0.375, 0.5, 0.625, 0.5, 0.625, 0.75, 0.375, 0.75, 0.375, 0.875, 0.625, 0.875, 0.625, 1.0, 0.375, 1.0, 0.75, 0.5, 0.875, 0.5, 0.875, 0.75, 0.75, 0.75, 0.625, 0.5, 0.75, 0.5, 0.75, 0.75, 0.625, 0.75, 0.375, 0.75, 0.625, 0.75, 0.625, 0.875, 0.375, 0.875, 0.375, 0.25, 0.625, 0.25, 0.625, 0.375, 0.375, 0.375, 0.375, 0.0, 0.625, 0.0, 0.625, 0.25, 0.375, 0.25, 0.375, 0.375, 0.625, 0.375, 0.625, 0.5, 0.375, 0.5, 0.375, 0.5, 0.625, 0.5, 0.625, 0.75, 0.375, 0.75, 0.375, 0.875, 0.625, 0.875, 0.625, 1.0, 0.375, 1.0, 0.75, 0.5, 0.875, 0.5, 0.875, 0.75, 0.75, 0.75, 0.625, 0.5, 0.75, 0.5, 0.75, 0.75, 0.625, 0.75, 0.375, 0.75, 0.625, 0.75, 0.625, 0.875, 0.375, 0.875, 0.375, 0.25, 0.625, 0.25, 0.625, 0.375, 0.375, 0.375, 0.375, 0.0, 0.625, 0.0, 0.625, 0.25, 0.375, 0.25, 0.375, 1.0, 0.625, 1.0, 0.625, 1.0, 0.375, 1.0, 0.875, 0.75, 0.875, 0.5, 0.875, 0.5, 0.875, 0.75, 0.0, 0.0, 0.0, 0.0, 0.0, 0.0, 0.0, 0.0, 0.375, 0.0, 0.625, 0.0, 0.625, 0.25, 0.375, 0.25, 0.375, 0.375, 0.625, 0.375, 0.625, 0.5, 0.375, 0.5, 0.375, 0.5, 0.625, 0.5, 0.625, 0.75, 0.375, 0.75, 0.375, 0.875, 0.625, 0.875, 0.625, 1.0, 0.375, 1.0, 0.75, 0.5, 0.875, 0.5, 0.875, 0.75, 0.75, 0.75, 0.625, 0.5, 0.75, 0.5, 0.75, 0.75, 0.625, 0.75, 0.375, 0.75, 0.625, 0.75, 0.625, 0.875, 0.375, 0.875, 0.375, 0.25, 0.625, 0.25, 0.625, 0.375, 0.375, 0.375, 0.375, 0.0, 0.625, 0.0, 0.625, 0.25, 0.375, 0.25, 0.375, 0.375, 0.625, 0.375, 0.625, 0.5, 0.375, 0.5, 0.375, 0.5, 0.625, 0.5, 0.625, 0.75, 0.375, 0.75, 0.375, 0.875, 0.625, 0.875, 0.625, 1.0, 0.375, 1.0, 0.75, 0.5, 0.875, 0.5, 0.875, 0.75, 0.75, 0.75, 0.625, 0.5, 0.75, 0.5, 0.75, 0.75, 0.625, 0.75, 0.375, 0.75, 0.625, 0.75, 0.625, 0.875, 0.375, 0.875, 0.375, 0.25, 0.625, 0.25, 0.625, 0.375, 0.375, 0.375, 0.375, 0.0, 0.625, 0.0, 0.625, 0.25, 0.375, 0.25, 0.375, 0.375, 0.625, 0.375, 0.625, 0.5, 0.375, 0.5, 0.375, 0.5, 0.625, 0.5, 0.625, 0.75, 0.375, 0.75, 0.375, 0.875, 0.625, 0.875, 0.625, 1.0, 0.375, 1.0, 0.75, 0.5, 0.875, 0.5, 0.875, 0.75, 0.75, 0.75, 0.625, 0.5, 0.75, 0.5, 0.75, 0.75, 0.625, 0.75, 0.375, 0.75, 0.625, 0.75, 0.625, 0.875, 0.375, 0.875, 0.375, 0.25, 0.625, 0.25, 0.625, 0.375, 0.375, 0.375, 0.375, 0.0, 0.625, 0.0, 0.625, 0.25, 0.375, 0.25, 0.375, 0.375, 0.625, 0.375, 0.625, 0.5, 0.375, 0.5, 0.375, 0.5, 0.625, 0.5, 0.625, 0.75, 0.375, 0.75, 0.375, 0.875, 0.625, 0.875, 0.625, 1.0, 0.375, 1.0, 0.75, 0.5, 0.875, 0.5, 0.875, 0.75, 0.75, 0.75, 0.625, 0.5, 0.75, 0.5, 0.75, 0.75, 0.625, 0.75, 0.375, 0.75, 0.625, 0.75, 0.625, 0.875, 0.375, 0.875, 0.375, 0.25, 0.625, 0.25, 0.625, 0.375, 0.375, 0.375, 0.375, 0.0, 0.625, 0.0, 0.625, 0.25, 0.375, 0.25, 0.375, 0.375, 0.625, 0.375, 0.625, 0.5, 0.375, 0.5, 0.375, 0.5, 0.625, 0.5, 0.625, 0.75, 0.375, 0.75, 0.375, 0.875, 0.625, 0.875, 0.625, 1.0, 0.375, 1.0, 0.75, 0.5, 0.875, 0.5, 0.875, 0.75, 0.75, 0.75, 0.625, 0.5, 0.75, 0.5, 0.75, 0.75, 0.625, 0.75, 0.375, 0.75, 0.625, 0.75, 0.625, 0.875, 0.375, 0.875, 0.375, 0.25, 0.625, 0.25, 0.625, 0.375, 0.375, 0.375])
me_cube_001.update()
me_cube_005 = bpy.data.meshes.new('Cube.005')
me_cube_005.from_pydata([(-0.218, 0.115, 0.2642), (-0.2403, 0.1214, 0.284), (-0.218, 0.115, 0.05535), (-0.2403, 0.1214, 0.00989), (0.1731, 0.115, 0.2642), (0.1954, 0.1214, 0.284), (0.1731, 0.115, 0.05535), (0.1954, 0.1214, 0.00989), (-0.2403, 0.115, 0.00989), (-0.2403, 0.115, 0.2775), (0.1954, 0.115, 0.00989), (0.1954, 0.115, 0.2775), (-0.218, 0.1193, 0.05535), (-0.218, 0.1193, 0.2642), (0.1731, 0.1193, 0.05535), (0.1731, 0.1193, 0.2642)], [], [(9, 1, 3, 8), (8, 3, 7, 10), (10, 7, 5, 11), (11, 5, 1, 9), (6, 4, 15, 14), (7, 3, 1, 5), (2, 0, 9, 8), (6, 2, 8, 10), (4, 6, 10, 11), (0, 4, 11, 9), (12, 14, 15, 13), (0, 2, 12, 13), (4, 0, 13, 15), (2, 6, 14, 12)])
_uv = me_cube_005.uv_layers.new(name='UVMap')
_uv.uv.foreach_set('vector', [0.375, 0.0, 0.625, 0.0, 0.625, 0.25, 0.375, 0.25, 0.375, 0.25, 0.625, 0.25, 0.625, 0.5, 0.375, 0.5, 0.375, 0.5, 0.625, 0.5, 0.625, 0.75, 0.375, 0.75, 0.375, 0.75, 0.625, 0.75, 0.625, 1.0, 0.375, 1.0, 0.3552, 0.5173, 0.3552, 0.7327, 0.3552, 0.7327, 0.3552, 0.5173, 0.625, 0.5, 0.875, 0.5, 0.875, 0.75, 0.625, 0.75, 0.1448, 0.5173, 0.1448, 0.7327, 0.125, 0.75, 0.125, 0.5, 0.3552, 0.5173, 0.1448, 0.5173, 0.125, 0.5, 0.375, 0.5, 0.3552, 0.7327, 0.3552, 0.5173, 0.375, 0.5, 0.375, 0.75, 0.1448, 0.7327, 0.3552, 0.7327, 0.375, 0.75, 0.125, 0.75, 0.1448, 0.5173, 0.3552, 0.5173, 0.3552, 0.7327, 0.1448, 0.7327, 0.1448, 0.7327, 0.1448, 0.5173, 0.1448, 0.5173, 0.1448, 0.7327, 0.3552, 0.7327, 0.1448, 0.7327, 0.1448, 0.7327, 0.3552, 0.7327, 0.1448, 0.5173, 0.3552, 0.5173, 0.3552, 0.5173, 0.1448, 0.5173])
me_cube_005.update()
me_cube_002 = bpy.data.meshes.new('Cube.002')
me_cube_002.from_pydata([(-0.218, 0.115, 0.2642), (-0.2403, 0.1214, 0.284), (-0.218, 0.115, 0.05535), (-0.2403, 0.1214, 0.00989), (0.1731, 0.115, 0.2642), (0.1954, 0.1214, 0.284), (0.1731, 0.115, 0.05535), (0.1954, 0.1214, 0.00989), (-0.2403, 0.115, 0.00989), (-0.2403, 0.115, 0.2775), (0.1954, 0.115, 0.00989), (0.1954, 0.115, 0.2775), (-0.218, 0.1193, 0.05535), (-0.218, 0.1193, 0.2642), (0.1731, 0.1193, 0.05535), (0.1731, 0.1193, 0.2642)], [], [(9, 1, 3, 8), (8, 3, 7, 10), (10, 7, 5, 11), (11, 5, 1, 9), (6, 4, 15, 14), (7, 3, 1, 5), (2, 0, 9, 8), (6, 2, 8, 10), (4, 6, 10, 11), (0, 4, 11, 9), (12, 14, 15, 13), (0, 2, 12, 13), (4, 0, 13, 15), (2, 6, 14, 12)])
_uv = me_cube_002.uv_layers.new(name='UVMap')
_uv.uv.foreach_set('vector', [0.375, 0.0, 0.625, 0.0, 0.625, 0.25, 0.375, 0.25, 0.375, 0.25, 0.625, 0.25, 0.625, 0.5, 0.375, 0.5, 0.375, 0.5, 0.625, 0.5, 0.625, 0.75, 0.375, 0.75, 0.375, 0.75, 0.625, 0.75, 0.625, 1.0, 0.375, 1.0, 0.3552, 0.5173, 0.3552, 0.7327, 0.3552, 0.7327, 0.3552, 0.5173, 0.625, 0.5, 0.875, 0.5, 0.875, 0.75, 0.625, 0.75, 0.1448, 0.5173, 0.1448, 0.7327, 0.125, 0.75, 0.125, 0.5, 0.3552, 0.5173, 0.1448, 0.5173, 0.125, 0.5, 0.375, 0.5, 0.3552, 0.7327, 0.3552, 0.5173, 0.375, 0.5, 0.375, 0.75, 0.1448, 0.7327, 0.3552, 0.7327, 0.375, 0.75, 0.125, 0.75, 0.1448, 0.5173, 0.3552, 0.5173, 0.3552, 0.7327, 0.1448, 0.7327, 0.1448, 0.7327, 0.1448, 0.5173, 0.1448, 0.5173, 0.1448, 0.7327, 0.3552, 0.7327, 0.1448, 0.7327, 0.1448, 0.7327, 0.3552, 0.7327, 0.1448, 0.5173, 0.3552, 0.5173, 0.3552, 0.5173, 0.1448, 0.5173])
me_cube_002.update()

# ---- objects
ob_thebottompart = bpy.data.objects.new('TheBottomPart', me_cube_001)
ob_screenopened = bpy.data.objects.new('ScreenOpened', me_cube_005)
ob_screenclosed = bpy.data.objects.new('SCreenClosed', me_cube_002)

# ---- transforms, parenting, visibility, modifiers, constraints
ob_thebottompart.location = (0.0, 0.0, 0.0)
ob_screenopened.location = (0.0, 0.0, 0.0)
ob_screenclosed.location = (-2.321e-17, 0.1307, -0.1045)
ob_screenclosed.rotation_euler = (1.571, 2.191e-16, 1.857e-16)

# ---- collection membership
col_collection.objects.link(ob_thebottompart)
col_collection.objects.link(ob_screenopened)
col_collection.objects.link(ob_screenclosed)

# ---- scene / render settings (as saved in the file)
scene.frame_start = 1; scene.frame_end = 250; scene.frame_set(1)
scene.render.engine = 'BLENDER_EEVEE_NEXT'
scene.cycles.sampling_pattern = 'TABULATED_SOBOL'
scene.view_settings.view_transform = 'Filmic'
bpy.context.view_layer.update()

# ---- added for rendering (the .blend has no active camera and no usable light): camera, sun
cam_auto = bpy.data.cameras.new('AutoCamera')
cam_auto.lens = 50.0
cam_auto.sensor_width = 36.0
cam_auto.clip_end = 1000.0
ob_auto_camera = bpy.data.objects.new('AutoCamera', cam_auto)
scene.collection.objects.link(ob_auto_camera)
ob_auto_camera.location = (0.548077, -0.685254, 0.592572)
ob_auto_camera.rotation_euler = (1.09748, -7.21219e-08, 0.694738)
scene.camera = ob_auto_camera
light_auto_sun = bpy.data.lights.new('AutoSun', 'SUN')
light_auto_sun.energy = 3.0
light_auto_sun.angle = 0.0523599
ob_auto_sun = bpy.data.objects.new('AutoSun', light_auto_sun)
scene.collection.objects.link(ob_auto_sun)
ob_auto_sun.rotation_euler = (0.872665, 0.174533, 0.523599)
bpy.context.view_layer.update()
